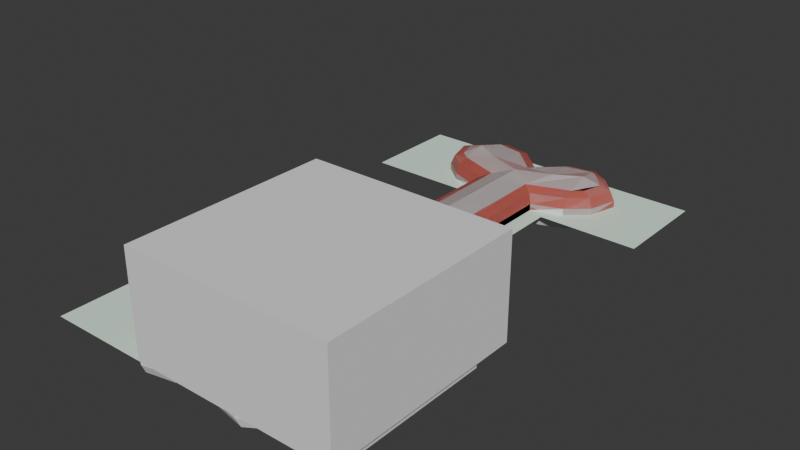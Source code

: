 # Source: Gems.blend  (saved by Blender 4.5.91; exported with 4.5.12 LTS)
import bpy
from mathutils import Matrix  # noqa: F401  (used for matrix-valued properties, if any)

bpy.ops.wm.read_factory_settings(use_empty=True)
scene = bpy.context.scene
scene.name = 'Scene'

# ---- collections
col_collection = bpy.data.collections.new('Collection'); scene.collection.children.link(col_collection)

# ---- materials (node trees are filled in below, after node groups)
mat_material = bpy.data.materials.new('Material')
mat_material.alpha_threshold = 0.0
mat_material.roughness = 0.5
mat_material.line_color = (0.0, 0.0, 0.0, 1.0)
mat_material_001 = bpy.data.materials.new('Material.001')

# ---- material node trees
mat_material.use_nodes = True; mat_material.node_tree.nodes.clear()
_N = mat_material.node_tree.nodes; _L = mat_material.node_tree.links
n0 = _N.new('ShaderNodeOutputMaterial'); n0.name = 'Material Output'; n0.location = (200, 100)
n1 = _N.new('ShaderNodeBsdfPrincipled'); n1.name = 'Principled BSDF'; n1.location = (-200, 100)
n1.inputs[0].default_value = (0.79, 1.0, 0.8574, 1.0)
n1.inputs[3].default_value = 1.45
_L.new(n1.outputs[0], n0.inputs[0])
n0.is_active_output = True
mat_material_001.use_nodes = True; mat_material_001.node_tree.nodes.clear()
_N = mat_material_001.node_tree.nodes; _L = mat_material_001.node_tree.links
n0 = _N.new('ShaderNodeBsdfPrincipled'); n0.name = 'Principled BSDF'; n0.location = (-200, 100)
n0.inputs[0].default_value = (0.8, 0.1939, 0.1577, 1.0)
n1 = _N.new('ShaderNodeOutputMaterial'); n1.name = 'Material Output'; n1.location = (200, 100)
_L.new(n0.outputs[0], n1.inputs[0])
n1.is_active_output = True

# ---- world
world_world = bpy.data.worlds.new('World'); scene.world = world_world
world_world.use_nodes = True; world_world.node_tree.nodes.clear()
_N = world_world.node_tree.nodes; _L = world_world.node_tree.links
n0 = _N.new('ShaderNodeOutputWorld'); n0.name = 'World Output'; n0.location = (200, 100)
n1 = _N.new('ShaderNodeBackground'); n1.name = 'Background'; n1.location = (-200, 100)
n1.inputs[0].default_value = (0.05088, 0.05088, 0.05088, 1.0)
_L.new(n1.outputs[0], n0.inputs[0])
n0.is_active_output = True
world_world.color = (0.05088, 0.05088, 0.05088)
world_world.sun_shadow_jitter_overblur = 0.0

# ---- meshes
me_cube = bpy.data.meshes.new('Cube')
me_cube.from_pydata([(-0.1546, 0.8454, 0.319), (-0.1546, 0.8454, -0.3205), (-0.1546, 0.1546, 0.319), (-0.1546, 0.1546, -0.3205), (-0.8454, 0.8454, 0.319), (-0.8454, 0.8454, -0.3205), (-0.8454, 0.1546, 0.319), (-0.8454, 0.1546, -0.3205), (-0.5, 1.03, -0.3205), (-0.5, -0.03023, 0.3205), (-0.5, -0.03023, -0.3205), (-0.5, 1.03, 0.3205), (-1.03, 0.5, -0.3205), (0.03023, 0.5, 0.3205), (-1.03, 0.5, 0.3205), (0.03023, 0.5, -0.3205), (-0.5, 0.5, -0.319), (-0.5, 0.5, 0.319), (0.04, 1.04, 0.0), (-1.04, -0.04, 0.0), (0.04, -0.04, 0.0), (-1.04, 1.04, 0.0), (-0.5, 1.329, 1.961e-10), (-0.5, -0.3289, 1.961e-10), (0.3289, 0.5, 1.961e-10), (-1.329, 0.5, 1.961e-10), (-0.5, -0.2791, 0.1558), (-1.008, -0.007508, 0.1692), (0.2791, 0.5, 0.1558), (0.007508, -0.007508, 0.1692), (-1.279, 0.5, 0.1558), (-1.008, 1.008, 0.1692), (-0.5, 1.279, 0.1558), (0.007508, 1.008, 0.1692), (-1.279, 0.5, -0.1558), (-1.008, -0.007508, -0.1692), (-0.5, 1.279, -0.1558), (-1.008, 1.008, -0.1692), (-0.5, -0.2791, -0.1558), (0.007508, -0.007508, -0.1692), (0.2791, 0.5, -0.1558), (0.007508, 1.008, -0.1692)], [], [(17, 14, 6), (23, 26, 27, 19), (25, 30, 31, 21), (16, 15, 3), (24, 28, 29, 20), (22, 32, 33, 18), (21, 31, 32, 22), (12, 16, 7), (20, 29, 26, 23), (13, 17, 2), (0, 17, 13), (5, 16, 12), (18, 33, 28, 24), (8, 1, 16), (19, 27, 30, 25), (11, 4, 17), (35, 19, 25, 34), (41, 18, 24, 40), (39, 20, 23, 38), (37, 21, 22, 36), (36, 22, 18, 41), (40, 24, 20, 39), (34, 25, 21, 37), (38, 23, 19, 35), (2, 17, 9), (6, 9, 17), (17, 0, 11), (17, 4, 14), (16, 5, 8), (7, 16, 10), (3, 10, 16), (16, 1, 15), (9, 6, 27, 26), (13, 2, 29, 28), (14, 4, 31, 30), (11, 0, 33, 32), (2, 9, 26, 29), (4, 11, 32, 31), (0, 13, 28, 33), (6, 14, 30, 27), (12, 7, 35, 34), (8, 5, 37, 36), (10, 3, 39, 38), (15, 1, 41, 40), (1, 8, 36, 41), (7, 10, 38, 35), (5, 12, 34, 37), (3, 15, 40, 39)])
_uv = me_cube.uv_layers.new(name='UVMap')
_uv.uv.foreach_set('vector', [0.75, 0.625, 0.8255, 0.6228, 0.8255, 0.7006, 0.5, 0.875, 0.625, 0.875, 0.625, 1.0, 0.5, 1.0, 0.5, 0.125, 0.625, 0.125, 0.625, 0.25, 0.5, 0.25, 0.25, 0.625, 0.3255, 0.6228, 0.3255, 0.7006, 0.5, 0.625, 0.625, 0.625, 0.625, 0.75, 0.5, 0.75, 0.5, 0.375, 0.625, 0.375, 0.625, 0.5, 0.5, 0.5, 0.5, 0.25, 0.625, 0.25, 0.625, 0.375, 0.5, 0.375, 0.1745, 0.6272, 0.25, 0.625, 0.1744, 0.7005, 0.5, 0.75, 0.625, 0.75, 0.625, 0.875, 0.5, 0.875, 0.6745, 0.6272, 0.75, 0.625, 0.6744, 0.7005, 0.6745, 0.5494, 0.75, 0.625, 0.6745, 0.6272, 0.1745, 0.5494, 0.25, 0.625, 0.1745, 0.6272, 0.5, 0.5, 0.625, 0.5, 0.625, 0.625, 0.5, 0.625, 0.2478, 0.5495, 0.3256, 0.5495, 0.25, 0.625, 0.5, 0.0, 0.625, 0.0, 0.625, 0.125, 0.5, 0.125, 0.7478, 0.5495, 0.8256, 0.5495, 0.75, 0.625, 0.375, 0.0, 0.5, 0.0, 0.5, 0.125, 0.375, 0.125, 0.375, 0.5, 0.5, 0.5, 0.5, 0.625, 0.375, 0.625, 0.375, 0.75, 0.5, 0.75, 0.5, 0.875, 0.375, 0.875, 0.375, 0.25, 0.5, 0.25, 0.5, 0.375, 0.375, 0.375, 0.375, 0.375, 0.5, 0.375, 0.5, 0.5, 0.375, 0.5, 0.375, 0.625, 0.5, 0.625, 0.5, 0.75, 0.375, 0.75, 0.375, 0.125, 0.5, 0.125, 0.5, 0.25, 0.375, 0.25, 0.375, 0.875, 0.5, 0.875, 0.5, 1.0, 0.375, 1.0, 0.6744, 0.7005, 0.75, 0.625, 0.7522, 0.7005, 0.8255, 0.7006, 0.7522, 0.7005, 0.75, 0.625, 0.75, 0.625, 0.6745, 0.5494, 0.7478, 0.5495, 0.75, 0.625, 0.8256, 0.5495, 0.8255, 0.6228, 0.25, 0.625, 0.1745, 0.5494, 0.2478, 0.5495, 0.1744, 0.7005, 0.25, 0.625, 0.2522, 0.7005, 0.3255, 0.7006, 0.2522, 0.7005, 0.25, 0.625, 0.25, 0.625, 0.3256, 0.5495, 0.3255, 0.6228, 0.7522, 0.7005, 0.8255, 0.7006, 0.875, 0.75, 0.75, 0.75, 0.6745, 0.6272, 0.6744, 0.7005, 0.625, 0.75, 0.625, 0.625, 0.8255, 0.6228, 0.8256, 0.5495, 0.875, 0.5, 0.875, 0.625, 0.7478, 0.5495, 0.6745, 0.5494, 0.625, 0.5, 0.75, 0.5, 0.6744, 0.7005, 0.7522, 0.7005, 0.75, 0.75, 0.625, 0.75, 0.8256, 0.5495, 0.7478, 0.5495, 0.75, 0.5, 0.875, 0.5, 0.6745, 0.5494, 0.6745, 0.6272, 0.625, 0.625, 0.625, 0.5, 0.8255, 0.7006, 0.8255, 0.6228, 0.875, 0.625, 0.875, 0.75, 0.1745, 0.6272, 0.1744, 0.7005, 0.125, 0.75, 0.125, 0.625, 0.2478, 0.5495, 0.1745, 0.5494, 0.125, 0.5, 0.25, 0.5, 0.2522, 0.7005, 0.3255, 0.7006, 0.375, 0.75, 0.25, 0.75, 0.3255, 0.6228, 0.3256, 0.5495, 0.375, 0.5, 0.375, 0.625, 0.3256, 0.5495, 0.2478, 0.5495, 0.25, 0.5, 0.375, 0.5, 0.1744, 0.7005, 0.2522, 0.7005, 0.25, 0.75, 0.125, 0.75, 0.1745, 0.5494, 0.1745, 0.6272, 0.125, 0.625, 0.125, 0.5, 0.3255, 0.7006, 0.3255, 0.6228, 0.375, 0.625, 0.375, 0.75])
me_cube.materials.append(mat_material)
me_cube.use_mirror_vertex_groups = False
me_cube.update()
me_cube_001 = bpy.data.meshes.new('Cube.001')
me_cube_001.from_pydata([(-0.1049, -0.11, -0.149), (-0.225, -0.4, -0.09), (-0.16, -0.05488, -0.149), (-0.45, -0.175, -0.09), (-0.16, -0.05488, 0.249), (-0.45, -0.175, 0.19), (-0.1049, -0.11, 0.249), (-0.225, -0.4, 0.19), (-0.16, 1.055, -0.149), (-0.45, 1.175, -0.09), (-0.1049, 1.11, -0.149), (-0.225, 1.4, -0.09), (-0.1049, 1.11, 0.249), (-0.225, 1.4, 0.19), (-0.16, 1.055, 0.249), (-0.45, 1.175, 0.19), (0.16, -0.05488, -0.149), (0.45, -0.175, -0.09), (0.1049, -0.11, -0.149), (0.225, -0.4, -0.09), (0.1049, -0.11, 0.249), (0.225, -0.4, 0.19), (0.16, -0.05488, 0.249), (0.45, -0.175, 0.19), (0.1049, 1.11, -0.149), (0.225, 1.4, -0.09), (0.16, 1.055, -0.149), (0.45, 1.175, -0.09), (0.16, 1.055, 0.249), (0.45, 1.175, 0.19), (0.1049, 1.11, 0.249), (0.225, 1.4, 0.19), (-0.36, -0.1377, -0.18), (-0.1877, -0.31, -0.18), (-0.1877, -0.31, 0.28), (-0.36, -0.1377, 0.28), (-0.36, 1.138, 0.28), (-0.1877, 1.31, 0.28), (-0.1877, 1.31, -0.18), (-0.36, 1.138, -0.18), (0.1877, 1.31, 0.28), (0.36, 1.138, 0.28), (0.36, 1.138, -0.18), (0.1877, 1.31, -0.18), (0.36, -0.1377, 0.28), (0.1877, -0.31, 0.28), (0.1877, -0.31, -0.18), (0.36, -0.1377, -0.18), (-0.26, -0.0963, -0.18), (-0.1463, -0.21, -0.18), (-0.1463, -0.21, 0.28), (-0.26, -0.0963, 0.28), (-0.26, 1.096, 0.28), (-0.1463, 1.21, 0.28), (-0.1463, 1.21, -0.18), (-0.26, 1.096, -0.18), (0.1463, 1.21, 0.28), (0.26, 1.096, 0.28), (0.26, 1.096, -0.18), (0.1463, 1.21, -0.18), (0.26, -0.0963, 0.28), (0.1463, -0.21, 0.28), (0.1463, -0.21, -0.18), (0.26, -0.0963, -0.18)], [], [(32, 33, 1, 3), (34, 35, 5, 7), (36, 37, 13, 15), (38, 39, 9, 11), (40, 41, 29, 31), (42, 43, 25, 27), (44, 45, 21, 23), (46, 47, 17, 19), (3, 9, 39, 32), (11, 25, 43, 38), (27, 17, 47, 42), (19, 1, 33, 46), (35, 36, 15, 5), (45, 34, 7, 21), (23, 29, 41, 44), (31, 13, 37, 40), (8, 10, 24, 26, 16, 18, 0, 2), (1, 7, 5, 3), (19, 21, 7, 1), (3, 5, 15, 9), (28, 30, 12, 14, 4, 6, 20, 22), (13, 11, 9, 15), (11, 13, 31, 25), (21, 19, 17, 23), (27, 29, 23, 17), (29, 27, 25, 31), (48, 49, 33, 32), (50, 51, 35, 34), (52, 53, 37, 36), (54, 55, 39, 38), (56, 57, 41, 40), (58, 59, 43, 42), (60, 61, 45, 44), (62, 63, 47, 46), (55, 48, 32, 39), (59, 54, 38, 43), (63, 58, 42, 47), (49, 62, 46, 33), (51, 52, 36, 35), (61, 50, 34, 45), (57, 60, 44, 41), (53, 56, 40, 37), (2, 0, 49, 48), (6, 4, 51, 50), (14, 12, 53, 52), (10, 8, 55, 54), (30, 28, 57, 56), (26, 24, 59, 58), (22, 20, 61, 60), (18, 16, 63, 62), (8, 2, 48, 55), (24, 10, 54, 59), (16, 26, 58, 63), (0, 18, 62, 49), (4, 14, 52, 51), (20, 6, 50, 61), (28, 22, 60, 57), (12, 30, 56, 53)])
_uv = me_cube_001.uv_layers.new(name='UVMap')
_uv.uv.foreach_set('vector', [0.1505, 0.7139, 0.1995, 0.7391, 0.1875, 0.75, 0.125, 0.7187, 0.8005, 0.7391, 0.8495, 0.7139, 0.875, 0.7187, 0.8125, 0.75, 0.8495, 0.5361, 0.8005, 0.5109, 0.8125, 0.5, 0.875, 0.5313, 0.1995, 0.5109, 0.1505, 0.5361, 0.125, 0.5312, 0.1875, 0.5, 0.6864, 0.5011, 0.6475, 0.5341, 0.5625, 0.5312, 0.6052, 0.4833, 0.3525, 0.5341, 0.3136, 0.5011, 0.3948, 0.4833, 0.4375, 0.5313, 0.6475, 0.7159, 0.6864, 0.7489, 0.6052, 0.7667, 0.5625, 0.7188, 0.3136, 0.7489, 0.3525, 0.7159, 0.4375, 0.7187, 0.3948, 0.7667, 0.125, 0.7187, 0.125, 0.5312, 0.1505, 0.5361, 0.1505, 0.7139, 0.1875, 0.5, 0.3948, 0.4833, 0.3136, 0.5011, 0.1995, 0.5109, 0.4375, 0.5313, 0.4375, 0.7187, 0.3525, 0.7159, 0.3525, 0.5341, 0.3948, 0.7667, 0.1875, 0.75, 0.1995, 0.7391, 0.3136, 0.7489, 0.8495, 0.7139, 0.8495, 0.5361, 0.875, 0.5313, 0.875, 0.7187, 0.6864, 0.7489, 0.8005, 0.7391, 0.8125, 0.75, 0.6052, 0.7667, 0.5625, 0.7188, 0.5625, 0.5312, 0.6475, 0.5341, 0.6475, 0.7159, 0.6052, 0.4833, 0.8125, 0.5, 0.8005, 0.5109, 0.6864, 0.5011, 0.2078, 0.5463, 0.2239, 0.5378, 0.2844, 0.5356, 0.299, 0.5441, 0.299, 0.7059, 0.2844, 0.7144, 0.2239, 0.7122, 0.2078, 0.7037, 0.4375, 0.0, 0.5625, 0.0, 0.5625, 0.03125, 0.4375, 0.03125, 0.3948, 0.7667, 0.6052, 0.7667, 0.5625, 0.9375, 0.4375, 0.9375, 0.4375, 0.03125, 0.5625, 0.03125, 0.5625, 0.2188, 0.4375, 0.2188, 0.701, 0.5441, 0.7156, 0.5356, 0.7761, 0.5378, 0.7922, 0.5463, 0.7922, 0.7037, 0.7761, 0.7122, 0.7156, 0.7144, 0.701, 0.7059, 0.5625, 0.3125, 0.4375, 0.3125, 0.4375, 0.2188, 0.5625, 0.2188, 0.4375, 0.3125, 0.5625, 0.3125, 0.6052, 0.4833, 0.3948, 0.4833, 0.6052, 0.7667, 0.3948, 0.7667, 0.4375, 0.7187, 0.5625, 0.7188, 0.4375, 0.5313, 0.5625, 0.5312, 0.5625, 0.7188, 0.4375, 0.7187, 0.5625, 0.5312, 0.4375, 0.5313, 0.3948, 0.4833, 0.6052, 0.4833, 0.1791, 0.7088, 0.212, 0.726, 0.1995, 0.7391, 0.1505, 0.7139, 0.788, 0.726, 0.8209, 0.7088, 0.8495, 0.7139, 0.8005, 0.7391, 0.8209, 0.5412, 0.788, 0.524, 0.8005, 0.5109, 0.8495, 0.5361, 0.212, 0.524, 0.1791, 0.5412, 0.1505, 0.5361, 0.1995, 0.5109, 0.7018, 0.5192, 0.6737, 0.5386, 0.6475, 0.5341, 0.6864, 0.5011, 0.3263, 0.5386, 0.2982, 0.5192, 0.3136, 0.5011, 0.3525, 0.5341, 0.6737, 0.7114, 0.7018, 0.7308, 0.6864, 0.7489, 0.6475, 0.7159, 0.2982, 0.7308, 0.3263, 0.7114, 0.3525, 0.7159, 0.3136, 0.7489, 0.1791, 0.5412, 0.1791, 0.7088, 0.1505, 0.7139, 0.1505, 0.5361, 0.2982, 0.5192, 0.212, 0.524, 0.1995, 0.5109, 0.3136, 0.5011, 0.3263, 0.7114, 0.3263, 0.5386, 0.3525, 0.5341, 0.3525, 0.7159, 0.212, 0.726, 0.2982, 0.7308, 0.3136, 0.7489, 0.1995, 0.7391, 0.8209, 0.7088, 0.8209, 0.5412, 0.8495, 0.5361, 0.8495, 0.7139, 0.7018, 0.7308, 0.788, 0.726, 0.8005, 0.7391, 0.6864, 0.7489, 0.6737, 0.5386, 0.6737, 0.7114, 0.6475, 0.7159, 0.6475, 0.5341, 0.788, 0.524, 0.7018, 0.5192, 0.6864, 0.5011, 0.8005, 0.5109, 0.2078, 0.7037, 0.2239, 0.7122, 0.212, 0.726, 0.1791, 0.7088, 0.7761, 0.7122, 0.7922, 0.7037, 0.8209, 0.7088, 0.788, 0.726, 0.7922, 0.5463, 0.7761, 0.5378, 0.788, 0.524, 0.8209, 0.5412, 0.2239, 0.5378, 0.2078, 0.5463, 0.1791, 0.5412, 0.212, 0.524, 0.7156, 0.5356, 0.701, 0.5441, 0.6737, 0.5386, 0.7018, 0.5192, 0.299, 0.5441, 0.2844, 0.5356, 0.2982, 0.5192, 0.3263, 0.5386, 0.701, 0.7059, 0.7156, 0.7144, 0.7018, 0.7308, 0.6737, 0.7114, 0.2844, 0.7144, 0.299, 0.7059, 0.3263, 0.7114, 0.2982, 0.7308, 0.2078, 0.5463, 0.2078, 0.7037, 0.1791, 0.7088, 0.1791, 0.5412, 0.2844, 0.5356, 0.2239, 0.5378, 0.212, 0.524, 0.2982, 0.5192, 0.299, 0.7059, 0.299, 0.5441, 0.3263, 0.5386, 0.3263, 0.7114, 0.2239, 0.7122, 0.2844, 0.7144, 0.2982, 0.7308, 0.212, 0.726, 0.7922, 0.7037, 0.7922, 0.5463, 0.8209, 0.5412, 0.8209, 0.7088, 0.7156, 0.7144, 0.7761, 0.7122, 0.788, 0.726, 0.7018, 0.7308, 0.701, 0.5441, 0.701, 0.7059, 0.6737, 0.7114, 0.6737, 0.5386, 0.7761, 0.5378, 0.7156, 0.5356, 0.7018, 0.5192, 0.788, 0.524])
me_cube_001.update()
me_cube_002 = bpy.data.meshes.new('Cube.002')
me_cube_002.from_pydata([(-1.5, -0.5, 0.0), (-0.1546, 0.8454, 0.319), (-1.5, 1.5, 0.0), (-0.1546, 0.1546, 0.319), (0.5, -0.5, 0.0), (-0.8454, 0.8454, 0.319), (0.5, 1.5, 0.0), (-0.8454, 0.1546, 0.319), (-0.5, -0.03023, 0.3205), (-0.5, 1.03, 0.3205), (0.03023, 0.5, 0.3205), (-1.03, 0.5, 0.3205), (-0.5, 0.5, 0.319), (0.04, 1.04, 0.0), (-1.04, -0.04, 0.0), (0.04, -0.04, 0.0), (-1.04, 1.04, 0.0), (-0.5, 1.329, 1.961e-10), (-0.5, -0.3289, 1.961e-10), (0.3289, 0.5, 1.961e-10), (-1.329, 0.5, 1.961e-10), (-0.5, -0.2791, 0.1558), (-1.008, -0.007508, 0.1692), (0.2791, 0.5, 0.1558), (0.007508, -0.007508, 0.1692), (-1.279, 0.5, 0.1558), (-1.008, 1.008, 0.1692), (-0.5, 1.279, 0.1558), (0.007508, 1.008, 0.1692), (-0.5, 1.329, 0.0), (0.3289, 0.5, 0.0), (-1.329, 0.5, 0.0), (-0.5, -0.3289, 0.0)], [], [(14, 0, 2, 6, 4, 15, 30, 13, 29, 16, 31), (15, 4, 0, 14, 32), (12, 7, 11), (22, 21, 18, 14), (25, 20, 16, 26), (24, 23, 19, 15), (27, 17, 13, 28), (26, 16, 17, 27), (24, 15, 18, 21), (10, 3, 12), (1, 10, 12), (28, 13, 19, 23), (22, 14, 20, 25), (9, 12, 5), (31, 20, 14), (30, 19, 13), (32, 18, 15), (29, 17, 16), (13, 17, 29), (30, 15, 19), (16, 20, 31), (32, 14, 18), (3, 8, 12), (7, 12, 8), (12, 9, 1), (12, 11, 5), (8, 21, 22, 7), (10, 23, 24, 3), (11, 25, 26, 5), (9, 27, 28, 1), (3, 24, 21, 8), (5, 26, 27, 9), (1, 28, 23, 10), (7, 22, 25, 11)])
me_cube_002.polygons.foreach_set('material_index', [0, 0, 1, 1, 1, 1, 1, 1, 1, 1, 1, 1, 1, 1, 0, 0, 0, 0, 0, 0, 0, 0, 1, 1, 1, 1, 1, 1, 1, 1, 1, 1, 1, 1])
_uv = me_cube_002.uv_layers.new(name='UVMap')
_uv.uv.foreach_set('vector', [0.1825, 0.6925, 0.125, 0.75, 0.125, 0.5, 0.375, 0.5, 0.375, 0.75, 0.3175, 0.6925, 0.3536, 0.625, 0.3175, 0.5575, 0.25, 0.5214, 0.1825, 0.5575, 0.1464, 0.625, 0.3175, 0.6925, 0.375, 0.75, 0.125, 0.75, 0.1825, 0.6925, 0.25, 0.7286, 0.75, 0.625, 0.8255, 0.7006, 0.8255, 0.6228, 0.625, 1.0, 0.625, 0.875, 0.5, 0.875, 0.5, 1.0, 0.625, 0.125, 0.5, 0.125, 0.5, 0.25, 0.625, 0.25, 0.625, 0.75, 0.625, 0.625, 0.5, 0.625, 0.5, 0.75, 0.625, 0.375, 0.5, 0.375, 0.5, 0.5, 0.625, 0.5, 0.625, 0.25, 0.5, 0.25, 0.5, 0.375, 0.625, 0.375, 0.625, 0.75, 0.5, 0.75, 0.5, 0.875, 0.625, 0.875, 0.6745, 0.6272, 0.6744, 0.7005, 0.75, 0.625, 0.6745, 0.5494, 0.6745, 0.6272, 0.75, 0.625, 0.625, 0.5, 0.5, 0.5, 0.5, 0.625, 0.625, 0.625, 0.625, 0.0, 0.5, 0.0, 0.5, 0.125, 0.625, 0.125, 0.7478, 0.5495, 0.75, 0.625, 0.8256, 0.5495, 0.5, 0.125, 0.5, 0.125, 0.5, 0.0, 0.5, 0.625, 0.5, 0.625, 0.5, 0.5, 0.5, 0.875, 0.5, 0.875, 0.5, 0.75, 0.5, 0.375, 0.5, 0.375, 0.5, 0.25, 0.5, 0.5, 0.5, 0.375, 0.5, 0.375, 0.5, 0.625, 0.5, 0.75, 0.5, 0.625, 0.5, 0.25, 0.5, 0.125, 0.5, 0.125, 0.5, 0.875, 0.5, 1.0, 0.5, 0.875, 0.6744, 0.7005, 0.7522, 0.7005, 0.75, 0.625, 0.8255, 0.7006, 0.75, 0.625, 0.7522, 0.7005, 0.75, 0.625, 0.7478, 0.5495, 0.6745, 0.5494, 0.75, 0.625, 0.8255, 0.6228, 0.8256, 0.5495, 0.7522, 0.7005, 0.75, 0.75, 0.875, 0.75, 0.8255, 0.7006, 0.6745, 0.6272, 0.625, 0.625, 0.625, 0.75, 0.6744, 0.7005, 0.8255, 0.6228, 0.875, 0.625, 0.875, 0.5, 0.8256, 0.5495, 0.7478, 0.5495, 0.75, 0.5, 0.625, 0.5, 0.6745, 0.5494, 0.6744, 0.7005, 0.625, 0.75, 0.75, 0.75, 0.7522, 0.7005, 0.8256, 0.5495, 0.875, 0.5, 0.75, 0.5, 0.7478, 0.5495, 0.6745, 0.5494, 0.625, 0.5, 0.625, 0.625, 0.6745, 0.6272, 0.8255, 0.7006, 0.875, 0.75, 0.875, 0.625, 0.8255, 0.6228])
me_cube_002.materials.append(mat_material)
me_cube_002.materials.append(mat_material_001)
me_cube_002.update()
me_cube_003 = bpy.data.meshes.new('Cube.003')
me_cube_003.from_pydata([(-1.5, -0.5, 0.0), (-1.5, -0.5, 1.0), (-1.5, 1.5, 0.0), (-1.5, 1.5, 1.0), (0.5, -0.5, 0.0), (0.5, -0.5, 1.0), (0.5, 1.5, 0.0), (0.5, 1.5, 1.0)], [], [(0, 1, 3, 2), (2, 3, 7, 6), (6, 7, 5, 4), (4, 5, 1, 0), (2, 6, 4, 0), (7, 3, 1, 5)])
_uv = me_cube_003.uv_layers.new(name='UVMap')
_uv.uv.foreach_set('vector', [0.375, 0.0, 0.625, 0.0, 0.625, 0.25, 0.375, 0.25, 0.375, 0.25, 0.625, 0.25, 0.625, 0.5, 0.375, 0.5, 0.375, 0.5, 0.625, 0.5, 0.625, 0.75, 0.375, 0.75, 0.375, 0.75, 0.625, 0.75, 0.625, 1.0, 0.375, 1.0, 0.125, 0.5, 0.375, 0.5, 0.375, 0.75, 0.125, 0.75, 0.625, 0.5, 0.875, 0.5, 0.875, 0.75, 0.625, 0.75])
me_cube_003.update()
me_cube_004 = bpy.data.meshes.new('Cube.004')
me_cube_004.from_pydata([(-0.5, -0.5, 0.0), (-0.5, 0.5, 0.0), (0.5, -0.5, 0.0), (0.5, 0.5, 0.0)], [], [(1, 3, 2, 0)])
_uv = me_cube_004.uv_layers.new(name='UVMap')
_uv.uv.foreach_set('vector', [0.125, 0.5, 0.375, 0.5, 0.375, 0.75, 0.125, 0.75])
me_cube_004.update()
me_cube_005 = bpy.data.meshes.new('Cube.005')
me_cube_005.from_pydata([(-0.5, -0.5, 0.0), (-0.5, 1.5, 0.0), (0.5, -0.5, 0.0), (-0.16, -0.05488, 0.249), (-0.45, -0.175, 0.19), (0.5, 1.5, 0.0), (-0.1049, -0.11, 0.249), (-0.225, -0.4, 0.19), (-0.1049, 1.11, 0.249), (-0.225, 1.4, 0.19), (-0.16, 1.055, 0.249), (-0.45, 1.175, 0.19), (0.1049, -0.11, 0.249), (0.225, -0.4, 0.19), (0.16, -0.05488, 0.249), (0.45, -0.175, 0.19), (0.16, 1.055, 0.249), (0.45, 1.175, 0.19), (0.1049, 1.11, 0.249), (0.225, 1.4, 0.19), (-0.1877, -0.31, 0.28), (-0.36, -0.1377, 0.28), (-0.36, 1.138, 0.28), (-0.1877, 1.31, 0.28), (0.1877, 1.31, 0.28), (0.36, 1.138, 0.28), (0.36, -0.1377, 0.28), (0.1877, -0.31, 0.28), (-0.1463, -0.21, 0.28), (-0.26, -0.0963, 0.28), (-0.26, 1.096, 0.28), (-0.1463, 1.21, 0.28), (0.1463, 1.21, 0.28), (0.26, 1.096, 0.28), (0.26, -0.0963, 0.28), (0.1463, -0.21, 0.28), (-0.225, 1.4, 0.0), (0.225, 1.4, 0.0), (0.2973, 1.328, 0.0), (0.45, 1.175, 0.0), (0.45, -0.175, 0.0), (-0.45, 1.175, 0.0), (-0.45, -0.175, 0.0), (0.225, -0.4, 0.0), (-0.2973, -0.3277, 0.0), (-0.225, -0.4, 0.0)], [], [(39, 38, 5, 2, 0, 44, 45, 43, 40), (42, 44, 0, 1, 5, 38, 37, 36, 41), (20, 7, 4, 21), (22, 11, 9, 23), (24, 19, 17, 25), (26, 15, 13, 27), (21, 4, 11, 22), (27, 13, 7, 20), (15, 26, 25, 17), (19, 24, 23, 9), (42, 4, 7, 45, 44), (45, 7, 13, 43), (41, 11, 4, 42), (6, 3, 10, 8, 18, 16, 14, 12), (36, 9, 11, 41), (37, 19, 9, 36), (13, 15, 40, 43), (40, 15, 17, 39), (38, 39, 17, 19, 37), (28, 20, 21, 29), (30, 22, 23, 31), (32, 24, 25, 33), (34, 26, 27, 35), (29, 21, 22, 30), (35, 27, 20, 28), (33, 25, 26, 34), (31, 23, 24, 32), (6, 28, 29, 3), (10, 30, 31, 8), (18, 32, 33, 16), (14, 34, 35, 12), (3, 29, 30, 10), (12, 35, 28, 6), (16, 33, 34, 14), (8, 31, 32, 18)])
me_cube_005.polygons.foreach_set('material_index', [0, 0, 1, 1, 1, 1, 1, 1, 1, 1, 1, 1, 1, 1, 1, 1, 1, 1, 1, 1, 1, 1, 1, 1, 1, 1, 1, 1, 1, 1, 1, 1, 1, 1, 1])
_uv = me_cube_005.uv_layers.new(name='UVMap')
_uv.uv.foreach_set('vector', [0.3625, 0.5406, 0.3243, 0.5215, 0.375, 0.5, 0.375, 0.75, 0.125, 0.75, 0.1757, 0.7285, 0.1937, 0.7375, 0.3063, 0.7375, 0.3625, 0.7094, 0.1375, 0.7094, 0.1757, 0.7285, 0.125, 0.75, 0.125, 0.5, 0.375, 0.5, 0.3243, 0.5215, 0.3063, 0.5125, 0.1937, 0.5125, 0.1375, 0.5406, 0.8005, 0.7391, 0.8125, 0.75, 0.875, 0.7187, 0.8495, 0.7139, 0.8495, 0.5361, 0.875, 0.5313, 0.8125, 0.5, 0.8005, 0.5109, 0.6864, 0.5011, 0.6052, 0.4833, 0.5625, 0.5312, 0.6475, 0.5341, 0.6475, 0.7159, 0.5625, 0.7188, 0.6052, 0.7667, 0.6864, 0.7489, 0.8495, 0.7139, 0.875, 0.7187, 0.875, 0.5313, 0.8495, 0.5361, 0.6864, 0.7489, 0.6052, 0.7667, 0.8125, 0.75, 0.8005, 0.7391, 0.5625, 0.7188, 0.6475, 0.7159, 0.6475, 0.5341, 0.5625, 0.5312, 0.6052, 0.4833, 0.6864, 0.5011, 0.8005, 0.5109, 0.8125, 0.5, 0.4777, 0.03125, 0.5625, 0.03125, 0.5625, 0.0, 0.4777, 0.0, 0.4777, 0.01004, 0.4777, 0.9375, 0.5625, 0.9375, 0.6052, 0.7667, 0.4624, 0.7667, 0.4777, 0.2188, 0.5625, 0.2188, 0.5625, 0.03125, 0.4777, 0.03125, 0.7761, 0.7122, 0.7922, 0.7037, 0.7922, 0.5463, 0.7761, 0.5378, 0.7156, 0.5356, 0.701, 0.5441, 0.701, 0.7059, 0.7156, 0.7144, 0.4777, 0.3125, 0.5625, 0.3125, 0.5625, 0.2188, 0.4777, 0.2188, 0.4624, 0.4833, 0.6052, 0.4833, 0.5625, 0.3125, 0.4777, 0.3125, 0.6052, 0.7667, 0.5625, 0.7188, 0.4777, 0.7187, 0.4624, 0.7667, 0.4777, 0.7187, 0.5625, 0.7188, 0.5625, 0.5312, 0.4777, 0.5312, 0.4668, 0.4987, 0.4777, 0.5312, 0.5625, 0.5312, 0.6052, 0.4833, 0.4624, 0.4833, 0.788, 0.726, 0.8005, 0.7391, 0.8495, 0.7139, 0.8209, 0.7088, 0.8209, 0.5412, 0.8495, 0.5361, 0.8005, 0.5109, 0.788, 0.524, 0.7018, 0.5192, 0.6864, 0.5011, 0.6475, 0.5341, 0.6737, 0.5386, 0.6737, 0.7114, 0.6475, 0.7159, 0.6864, 0.7489, 0.7018, 0.7308, 0.8209, 0.7088, 0.8495, 0.7139, 0.8495, 0.5361, 0.8209, 0.5412, 0.7018, 0.7308, 0.6864, 0.7489, 0.8005, 0.7391, 0.788, 0.726, 0.6737, 0.5386, 0.6475, 0.5341, 0.6475, 0.7159, 0.6737, 0.7114, 0.788, 0.524, 0.8005, 0.5109, 0.6864, 0.5011, 0.7018, 0.5192, 0.7761, 0.7122, 0.788, 0.726, 0.8209, 0.7088, 0.7922, 0.7037, 0.7922, 0.5463, 0.8209, 0.5412, 0.788, 0.524, 0.7761, 0.5378, 0.7156, 0.5356, 0.7018, 0.5192, 0.6737, 0.5386, 0.701, 0.5441, 0.701, 0.7059, 0.6737, 0.7114, 0.7018, 0.7308, 0.7156, 0.7144, 0.7922, 0.7037, 0.8209, 0.7088, 0.8209, 0.5412, 0.7922, 0.5463, 0.7156, 0.7144, 0.7018, 0.7308, 0.788, 0.726, 0.7761, 0.7122, 0.701, 0.5441, 0.6737, 0.5386, 0.6737, 0.7114, 0.701, 0.7059, 0.7761, 0.5378, 0.788, 0.524, 0.7018, 0.5192, 0.7156, 0.5356])
me_cube_005.materials.append(mat_material)
me_cube_005.materials.append(mat_material_001)
me_cube_005.update()
me_cube_006 = bpy.data.meshes.new('Cube.006')
me_cube_006.from_pydata([(-1.0, 3.439, 0.2615), (-1.0, 0.5613, 0.2615), (-1.351, 0.09664, 0.2615), (-0.6488, 0.09664, 0.2615), (-1.0, 0.2278, 0.2615), (-0.6488, 3.903, 0.2615), (-1.351, 3.903, 0.2615), (-1.0, 3.772, 0.2615), (-0.3901, -0.05039, 0.2615), (-1.61, -0.05039, 0.2615), (-1.61, 4.05, 0.2615), (-0.3901, 4.05, 0.2615), (-1.0, 3.439, -0.26), (-1.0, 0.5613, -0.26), (-1.351, 0.09664, -0.26), (-0.6488, 0.09664, -0.26), (-1.0, 0.2278, -0.26), (-0.6488, 3.903, -0.26), (-1.351, 3.903, -0.26), (-1.0, 3.772, -0.26), (-0.3901, -0.05039, -0.26), (-1.61, -0.05039, -0.26), (-1.61, 4.05, -0.26), (-0.3901, 4.05, -0.26), (-1.338, 0.4446, 0.0659), (-1.203, 0.3404, 0.2), (-1.298, 0.4141, 0.1607), (-1.203, 3.66, 0.2), (-1.338, 3.555, 0.0659), (-1.298, 3.586, 0.1607), (-0.7966, 0.3404, 0.2), (-0.6625, 0.4446, 0.0659), (-0.7018, 0.4141, 0.1607), (-0.6625, 3.555, 0.0659), (-0.7966, 3.66, 0.2), (-0.7018, 3.586, 0.1607), (-1.245, 4.411, 0.0659), (-1.276, 4.261, 0.2), (-1.254, 4.367, 0.1607), (-0.724, 4.261, 0.2), (-0.7555, 4.411, 0.0659), (-0.7462, 4.367, 0.1607), (-1.276, -0.2612, 0.2), (-1.245, -0.4109, 0.0659), (-1.254, -0.3671, 0.1607), (-0.7555, -0.4109, 0.0659), (-0.724, -0.2612, 0.2), (-0.7462, -0.3671, 0.1607), (-0.2796, 0.1046, 0.2), (-0.1583, 0.162, 0.0659), (-0.1938, 0.1452, 0.1607), (-0.3888, -0.2805, 0.2), (-0.2473, -0.3253, 0.0659), (-0.2887, -0.3122, 0.1607), (-1.72, 0.1046, 0.2), (-1.842, 0.162, 0.0659), (-1.806, 0.1452, 0.1607), (-1.611, -0.2805, 0.2), (-1.753, -0.3253, 0.0659), (-1.711, -0.3122, 0.1607), (-1.72, 3.895, 0.2), (-1.842, 3.838, 0.0659), (-1.806, 3.855, 0.1607), (-1.611, 4.28, 0.2), (-1.753, 4.325, 0.0659), (-1.711, 4.312, 0.1607), (-0.2796, 3.895, 0.2), (-0.1583, 3.838, 0.0659), (-0.1938, 3.855, 0.1607), (-0.3888, 4.28, 0.2), (-0.2473, 4.325, 0.0659), (-0.2887, 4.312, 0.1607), (-1.0, 3.998, 0.2), (-1.0, 4.178, 0.0659), (-1.0, 4.125, 0.1607), (-1.0, 0.002019, 0.2), (-1.0, -0.178, 0.0659), (-1.0, -0.1252, 0.1607), (-0.07369, -0.129, 0.0659), (-0.2223, -0.0921, 0.2), (-0.1172, -0.1182, 0.1607), (-1.926, -0.129, 0.0659), (-1.778, -0.0921, 0.2), (-1.883, -0.1182, 0.1607), (-1.926, 4.129, 0.0659), (-1.778, 4.092, 0.2), (-1.883, 4.118, 0.1607), (-0.07369, 4.129, 0.0659), (-0.2223, 4.092, 0.2), (-0.1172, 4.118, 0.1607), (-0.4739, -0.466, 0.0659), (-0.4436, -0.3155, 0.2), (-0.465, -0.4219, 0.1607), (-0.3589, 0.3326, 0.0659), (-0.3711, 0.1831, 0.2), (-0.3625, 0.2889, 0.1607), (-1.641, 0.3326, 0.0659), (-1.629, 0.1831, 0.2), (-1.638, 0.2889, 0.1607), (-1.526, -0.466, 0.0659), (-1.556, -0.3155, 0.2), (-1.535, -0.4219, 0.1607), (-1.526, 4.466, 0.0659), (-1.556, 4.315, 0.2), (-1.535, 4.422, 0.1607), (-1.641, 3.667, 0.0659), (-1.629, 3.817, 0.2), (-1.638, 3.711, 0.1607), (-0.3589, 3.667, 0.0659), (-0.3711, 3.817, 0.2), (-0.3625, 3.711, 0.1607), (-0.4739, 4.466, 0.0659), (-0.4436, 4.315, 0.2), (-0.465, 4.422, 0.1607), (-1.203, 0.3404, -0.2), (-1.338, 0.4446, -0.0659), (-1.298, 0.4141, -0.1607), (-1.338, 3.555, -0.0659), (-1.203, 3.66, -0.2), (-1.298, 3.586, -0.1607), (-0.6625, 0.4446, -0.0659), (-0.7966, 0.3404, -0.2), (-0.7018, 0.4141, -0.1607), (-0.7966, 3.66, -0.2), (-0.6625, 3.555, -0.0659), (-0.7018, 3.586, -0.1607), (-1.276, 4.261, -0.2), (-1.245, 4.411, -0.0659), (-1.254, 4.367, -0.1607), (-0.7555, 4.411, -0.0659), (-0.724, 4.261, -0.2), (-0.7462, 4.367, -0.1607), (-1.245, -0.4109, -0.0659), (-1.276, -0.2612, -0.2), (-1.254, -0.3671, -0.1607), (-0.724, -0.2612, -0.2), (-0.7555, -0.4109, -0.0659), (-0.7462, -0.3671, -0.1607), (-0.1583, 0.162, -0.0659), (-0.2796, 0.1046, -0.2), (-0.1938, 0.1452, -0.1607), (-0.2473, -0.3253, -0.0659), (-0.3888, -0.2805, -0.2), (-0.2887, -0.3122, -0.1607), (-1.842, 0.162, -0.0659), (-1.72, 0.1046, -0.2), (-1.806, 0.1452, -0.1607), (-1.753, -0.3253, -0.0659), (-1.611, -0.2805, -0.2), (-1.711, -0.3122, -0.1607), (-1.842, 3.838, -0.0659), (-1.72, 3.895, -0.2), (-1.806, 3.855, -0.1607), (-1.753, 4.325, -0.0659), (-1.611, 4.28, -0.2), (-1.711, 4.312, -0.1607), (-0.1583, 3.838, -0.0659), (-0.2796, 3.895, -0.2), (-0.1938, 3.855, -0.1607), (-0.2473, 4.325, -0.0659), (-0.3888, 4.28, -0.2), (-0.2887, 4.312, -0.1607), (-1.0, 4.178, -0.0659), (-1.0, 3.998, -0.2), (-1.0, 4.125, -0.1607), (-1.0, -0.178, -0.0659), (-1.0, 0.002019, -0.2), (-1.0, -0.1252, -0.1607), (-0.2223, -0.0921, -0.2), (-0.07369, -0.129, -0.0659), (-0.1172, -0.1182, -0.1607), (-1.778, -0.0921, -0.2), (-1.926, -0.129, -0.0659), (-1.883, -0.1182, -0.1607), (-1.778, 4.092, -0.2), (-1.926, 4.129, -0.0659), (-1.883, 4.118, -0.1607), (-0.2223, 4.092, -0.2), (-0.07369, 4.129, -0.0659), (-0.1172, 4.118, -0.1607), (-0.4436, -0.3155, -0.2), (-0.4739, -0.466, -0.0659), (-0.465, -0.4219, -0.1607), (-0.3711, 0.1831, -0.2), (-0.3589, 0.3326, -0.0659), (-0.3625, 0.2889, -0.1607), (-1.629, 0.1831, -0.2), (-1.641, 0.3326, -0.0659), (-1.638, 0.2889, -0.1607), (-1.556, -0.3155, -0.2), (-1.526, -0.466, -0.0659), (-1.535, -0.4219, -0.1607), (-1.556, 4.315, -0.2), (-1.526, 4.466, -0.0659), (-1.535, 4.422, -0.1607), (-1.629, 3.817, -0.2), (-1.641, 3.667, -0.0659), (-1.638, 3.711, -0.1607), (-0.3711, 3.817, -0.2), (-0.3589, 3.667, -0.0659), (-0.3625, 3.711, -0.1607), (-0.4436, 4.315, -0.2), (-0.4739, 4.466, -0.0659), (-0.465, 4.422, -0.1607)], [], [(28, 24, 26, 29), (29, 26, 25, 27), (31, 33, 35, 32), (32, 35, 34, 30), (73, 36, 38, 74), (74, 38, 37, 72), (76, 45, 47, 77), (77, 47, 46, 75), (79, 51, 53, 80), (80, 53, 52, 78), (91, 46, 47, 92), (92, 47, 45, 90), (94, 48, 50, 95), (95, 50, 49, 93), (82, 54, 56, 83), (83, 56, 55, 81), (97, 25, 26, 98), (98, 26, 24, 96), (100, 57, 59, 101), (101, 59, 58, 99), (85, 63, 65, 86), (86, 65, 64, 84), (103, 37, 38, 104), (104, 38, 36, 102), (106, 60, 62, 107), (107, 62, 61, 105), (88, 66, 68, 89), (89, 68, 67, 87), (109, 34, 35, 110), (110, 35, 33, 108), (112, 69, 71, 113), (113, 71, 70, 111), (40, 73, 74, 41), (41, 74, 72, 39), (43, 76, 77, 44), (44, 77, 75, 42), (48, 79, 80, 50), (50, 80, 78, 49), (57, 82, 83, 59), (59, 83, 81, 58), (60, 85, 86, 62), (62, 86, 84, 61), (69, 88, 89, 71), (71, 89, 87, 70), (51, 91, 92, 53), (53, 92, 90, 52), (30, 94, 95, 32), (32, 95, 93, 31), (54, 97, 98, 56), (56, 98, 96, 55), (42, 100, 101, 44), (44, 101, 99, 43), (63, 103, 104, 65), (65, 104, 102, 64), (27, 106, 107, 29), (29, 107, 105, 28), (66, 109, 110, 68), (68, 110, 108, 67), (39, 112, 113, 41), (41, 113, 111, 40), (118, 114, 116, 119), (119, 116, 115, 117), (121, 123, 125, 122), (122, 125, 124, 120), (163, 126, 128, 164), (164, 128, 127, 162), (166, 135, 137, 167), (167, 137, 136, 165), (169, 141, 143, 170), (170, 143, 142, 168), (181, 136, 137, 182), (182, 137, 135, 180), (184, 138, 140, 185), (185, 140, 139, 183), (172, 144, 146, 173), (173, 146, 145, 171), (187, 115, 116, 188), (188, 116, 114, 186), (190, 147, 149, 191), (191, 149, 148, 189), (175, 153, 155, 176), (176, 155, 154, 174), (193, 127, 128, 194), (194, 128, 126, 192), (196, 150, 152, 197), (197, 152, 151, 195), (178, 156, 158, 179), (179, 158, 157, 177), (199, 124, 125, 200), (200, 125, 123, 198), (202, 159, 161, 203), (203, 161, 160, 201), (130, 163, 164, 131), (131, 164, 162, 129), (133, 166, 167, 134), (134, 167, 165, 132), (138, 169, 170, 140), (140, 170, 168, 139), (147, 172, 173, 149), (149, 173, 171, 148), (150, 175, 176, 152), (152, 176, 174, 151), (159, 178, 179, 161), (161, 179, 177, 160), (141, 181, 182, 143), (143, 182, 180, 142), (120, 184, 185, 122), (122, 185, 183, 121), (144, 187, 188, 146), (146, 188, 186, 145), (132, 190, 191, 134), (134, 191, 189, 133), (153, 193, 194, 155), (155, 194, 192, 154), (117, 196, 197, 119), (119, 197, 195, 118), (156, 199, 200, 158), (158, 200, 198, 157), (129, 202, 203, 131), (131, 203, 201, 130), (24, 28, 117, 115), (25, 2, 4), (25, 97, 9, 2), (27, 25, 1, 0), (96, 24, 115, 187), (0, 7, 27), (6, 10, 106, 27), (28, 105, 196, 117), (33, 31, 120, 124), (0, 1, 30, 34), (1, 4, 30), (3, 8, 94, 30), (31, 93, 184, 120), (34, 5, 7), (34, 109, 11, 5), (108, 33, 124, 199), (36, 73, 162, 127), (7, 72, 6), (37, 103, 10, 6), (102, 36, 127, 193), (73, 40, 129, 162), (5, 39, 72), (5, 11, 112, 39), (40, 111, 202, 129), (76, 43, 132, 165), (2, 42, 75), (2, 9, 100, 42), (43, 99, 190, 132), (45, 76, 165, 136), (4, 75, 3), (46, 91, 8, 3), (90, 45, 136, 181), (93, 49, 138, 184), (8, 79, 48, 94), (49, 78, 169, 138), (78, 52, 141, 169), (91, 51, 79, 8), (52, 90, 181, 141), (81, 55, 144, 172), (97, 54, 82, 9), (55, 96, 187, 144), (99, 58, 147, 190), (9, 82, 57, 100), (58, 81, 172, 147), (105, 61, 150, 196), (10, 85, 60, 106), (61, 84, 175, 150), (84, 64, 153, 175), (103, 63, 85, 10), (64, 102, 193, 153), (87, 67, 156, 178), (109, 66, 88, 11), (67, 108, 199, 156), (111, 70, 159, 202), (11, 88, 69, 112), (70, 87, 178, 159), (118, 12, 13, 114), (114, 14, 21, 186), (114, 16, 14), (12, 118, 19), (18, 118, 195, 22), (12, 123, 121, 13), (13, 121, 16), (15, 121, 183, 20), (123, 17, 23, 198), (123, 19, 17), (19, 18, 163), (126, 18, 22, 192), (17, 19, 163), (17, 130, 201, 23), (14, 16, 166), (14, 133, 189, 21), (16, 15, 166), (135, 15, 20, 180), (20, 183, 139, 168), (180, 20, 168, 142), (186, 21, 171, 145), (21, 189, 148, 171), (22, 195, 151, 174), (192, 22, 174, 154), (198, 23, 177, 157), (23, 201, 160, 177), (19, 123, 12), (19, 118, 18), (163, 130, 17), (163, 18, 126), (4, 1, 25), (3, 75, 46), (30, 4, 3), (72, 7, 5), (16, 114, 13), (7, 0, 34), (27, 7, 6), (166, 133, 14), (75, 4, 2), (16, 121, 15), (6, 72, 37), (166, 15, 135)])
_uv = me_cube_006.uv_layers.new(name='UVMap')
_uv.uv.foreach_set('vector', [0.125, 0.5, 0.125, 0.75, 0.125, 0.75, 0.125, 0.5, 0.125, 0.5, 0.125, 0.75, 0.1697, 0.7605, 0.1697, 0.4895, 0.375, 0.75, 0.375, 0.5, 0.375, 0.5, 0.375, 0.75, 0.375, 0.75, 0.375, 0.5, 0.3303, 0.4895, 0.3303, 0.7605, 0.25, 0.5, 0.125, 0.5, 0.1296, 0.5, 0.25, 0.5, 0.25, 0.5, 0.1296, 0.5, 0.125, 0.5, 0.25, 0.5, 0.25, 0.75, 0.375, 0.75, 0.3704, 0.75, 0.25, 0.75, 0.25, 0.75, 0.3704, 0.75, 0.375, 0.75, 0.25, 0.75, 0.375, 0.75, 0.375, 0.75, 0.375, 0.75, 0.375, 0.75, 0.375, 0.75, 0.375, 0.75, 0.375, 0.75, 0.375, 0.75, 0.375, 0.75, 0.375, 0.75, 0.3704, 0.75, 0.375, 0.75, 0.375, 0.75, 0.3704, 0.75, 0.375, 0.75, 0.375, 0.75, 0.375, 0.75, 0.375, 0.75, 0.375, 0.75, 0.375, 0.75, 0.375, 0.75, 0.375, 0.75, 0.375, 0.75, 0.375, 0.75, 0.125, 0.75, 0.125, 0.75, 0.125, 0.75, 0.125, 0.75, 0.125, 0.75, 0.125, 0.75, 0.125, 0.75, 0.125, 0.75, 0.125, 0.75, 0.1697, 0.7605, 0.125, 0.75, 0.125, 0.75, 0.125, 0.75, 0.125, 0.75, 0.125, 0.75, 0.125, 0.75, 0.125, 0.75, 0.125, 0.75, 0.125, 0.75, 0.125, 0.75, 0.125, 0.75, 0.125, 0.75, 0.125, 0.75, 0.125, 0.75, 0.125, 0.5, 0.125, 0.5, 0.125, 0.5, 0.125, 0.5, 0.125, 0.5, 0.125, 0.5, 0.125, 0.5, 0.125, 0.5, 0.125, 0.5, 0.125, 0.5, 0.1296, 0.5, 0.125, 0.5, 0.125, 0.5, 0.1296, 0.5, 0.125, 0.5, 0.125, 0.5, 0.125, 0.5, 0.125, 0.5, 0.125, 0.5, 0.125, 0.5, 0.125, 0.5, 0.125, 0.5, 0.125, 0.5, 0.125, 0.5, 0.375, 0.5, 0.375, 0.5, 0.375, 0.5, 0.375, 0.5, 0.375, 0.5, 0.375, 0.5, 0.375, 0.5, 0.375, 0.5, 0.375, 0.5, 0.3303, 0.4895, 0.375, 0.5, 0.375, 0.5, 0.375, 0.5, 0.375, 0.5, 0.375, 0.5, 0.375, 0.5, 0.375, 0.5, 0.375, 0.5, 0.375, 0.5, 0.375, 0.5, 0.375, 0.5, 0.375, 0.5, 0.375, 0.5, 0.375, 0.5, 0.375, 0.5, 0.25, 0.5, 0.25, 0.5, 0.3704, 0.5, 0.3704, 0.5, 0.25, 0.5, 0.25, 0.5, 0.375, 0.5, 0.125, 0.75, 0.25, 0.75, 0.25, 0.75, 0.1296, 0.75, 0.1296, 0.75, 0.25, 0.75, 0.25, 0.75, 0.125, 0.75, 0.375, 0.75, 0.375, 0.75, 0.375, 0.75, 0.375, 0.75, 0.375, 0.75, 0.375, 0.75, 0.375, 0.75, 0.375, 0.75, 0.125, 0.75, 0.125, 0.75, 0.125, 0.75, 0.125, 0.75, 0.125, 0.75, 0.125, 0.75, 0.125, 0.75, 0.125, 0.75, 0.125, 0.5, 0.125, 0.5, 0.125, 0.5, 0.125, 0.5, 0.125, 0.5, 0.125, 0.5, 0.125, 0.5, 0.125, 0.5, 0.375, 0.5, 0.375, 0.5, 0.375, 0.5, 0.375, 0.5, 0.375, 0.5, 0.375, 0.5, 0.375, 0.5, 0.375, 0.5, 0.375, 0.75, 0.375, 0.75, 0.375, 0.75, 0.375, 0.75, 0.375, 0.75, 0.375, 0.75, 0.375, 0.75, 0.375, 0.75, 0.3303, 0.7605, 0.375, 0.75, 0.375, 0.75, 0.375, 0.75, 0.375, 0.75, 0.375, 0.75, 0.375, 0.75, 0.375, 0.75, 0.125, 0.75, 0.125, 0.75, 0.125, 0.75, 0.125, 0.75, 0.125, 0.75, 0.125, 0.75, 0.125, 0.75, 0.125, 0.75, 0.125, 0.75, 0.125, 0.75, 0.125, 0.75, 0.1296, 0.75, 0.1296, 0.75, 0.125, 0.75, 0.125, 0.75, 0.125, 0.75, 0.125, 0.5, 0.125, 0.5, 0.125, 0.5, 0.125, 0.5, 0.125, 0.5, 0.125, 0.5, 0.125, 0.5, 0.125, 0.5, 0.1697, 0.4895, 0.125, 0.5, 0.125, 0.5, 0.125, 0.5, 0.125, 0.5, 0.125, 0.5, 0.125, 0.5, 0.125, 0.5, 0.375, 0.5, 0.375, 0.5, 0.375, 0.5, 0.375, 0.5, 0.375, 0.5, 0.375, 0.5, 0.375, 0.5, 0.375, 0.5, 0.375, 0.5, 0.375, 0.5, 0.375, 0.5, 0.3704, 0.5, 0.3704, 0.5, 0.375, 0.5, 0.375, 0.5, 0.375, 0.5, 0.1697, 0.4895, 0.1697, 0.7605, 0.125, 0.75, 0.125, 0.5, 0.125, 0.5, 0.125, 0.75, 0.125, 0.75, 0.125, 0.5, 0.3303, 0.7605, 0.3303, 0.4895, 0.375, 0.5, 0.375, 0.75, 0.375, 0.75, 0.375, 0.5, 0.375, 0.5, 0.375, 0.75, 0.25, 0.5, 0.125, 0.5, 0.1296, 0.5, 0.25, 0.5, 0.25, 0.5, 0.1296, 0.5, 0.125, 0.5, 0.25, 0.5, 0.25, 0.75, 0.375, 0.75, 0.3704, 0.75, 0.25, 0.75, 0.25, 0.75, 0.3704, 0.75, 0.375, 0.75, 0.25, 0.75, 0.375, 0.75, 0.375, 0.75, 0.375, 0.75, 0.375, 0.75, 0.375, 0.75, 0.375, 0.75, 0.375, 0.75, 0.375, 0.75, 0.375, 0.75, 0.375, 0.75, 0.3704, 0.75, 0.375, 0.75, 0.375, 0.75, 0.3704, 0.75, 0.375, 0.75, 0.375, 0.75, 0.375, 0.75, 0.375, 0.75, 0.375, 0.75, 0.375, 0.75, 0.375, 0.75, 0.375, 0.75, 0.375, 0.75, 0.375, 0.75, 0.125, 0.75, 0.125, 0.75, 0.125, 0.75, 0.125, 0.75, 0.125, 0.75, 0.125, 0.75, 0.125, 0.75, 0.125, 0.75, 0.125, 0.75, 0.125, 0.75, 0.125, 0.75, 0.125, 0.75, 0.125, 0.75, 0.125, 0.75, 0.1697, 0.7605, 0.125, 0.75, 0.125, 0.75, 0.125, 0.75, 0.125, 0.75, 0.125, 0.75, 0.125, 0.75, 0.125, 0.75, 0.125, 0.75, 0.125, 0.75, 0.125, 0.5, 0.125, 0.5, 0.125, 0.5, 0.125, 0.5, 0.125, 0.5, 0.125, 0.5, 0.125, 0.5, 0.125, 0.5, 0.125, 0.5, 0.125, 0.5, 0.1296, 0.5, 0.125, 0.5, 0.125, 0.5, 0.1296, 0.5, 0.125, 0.5, 0.125, 0.5, 0.125, 0.5, 0.125, 0.5, 0.125, 0.5, 0.125, 0.5, 0.125, 0.5, 0.125, 0.5, 0.125, 0.5, 0.125, 0.5, 0.375, 0.5, 0.375, 0.5, 0.375, 0.5, 0.375, 0.5, 0.375, 0.5, 0.375, 0.5, 0.375, 0.5, 0.375, 0.5, 0.375, 0.5, 0.375, 0.5, 0.375, 0.5, 0.375, 0.5, 0.375, 0.5, 0.375, 0.5, 0.3303, 0.4895, 0.375, 0.5, 0.375, 0.5, 0.375, 0.5, 0.375, 0.5, 0.375, 0.5, 0.375, 0.5, 0.375, 0.5, 0.375, 0.5, 0.375, 0.5, 0.375, 0.5, 0.25, 0.5, 0.25, 0.5, 0.3704, 0.5, 0.3704, 0.5, 0.25, 0.5, 0.25, 0.5, 0.375, 0.5, 0.125, 0.75, 0.25, 0.75, 0.25, 0.75, 0.1296, 0.75, 0.1296, 0.75, 0.25, 0.75, 0.25, 0.75, 0.125, 0.75, 0.375, 0.75, 0.375, 0.75, 0.375, 0.75, 0.375, 0.75, 0.375, 0.75, 0.375, 0.75, 0.375, 0.75, 0.375, 0.75, 0.125, 0.75, 0.125, 0.75, 0.125, 0.75, 0.125, 0.75, 0.125, 0.75, 0.125, 0.75, 0.125, 0.75, 0.125, 0.75, 0.125, 0.5, 0.125, 0.5, 0.125, 0.5, 0.125, 0.5, 0.125, 0.5, 0.125, 0.5, 0.125, 0.5, 0.125, 0.5, 0.375, 0.5, 0.375, 0.5, 0.375, 0.5, 0.375, 0.5, 0.375, 0.5, 0.375, 0.5, 0.375, 0.5, 0.375, 0.5, 0.375, 0.75, 0.375, 0.75, 0.375, 0.75, 0.375, 0.75, 0.375, 0.75, 0.375, 0.75, 0.375, 0.75, 0.375, 0.75, 0.375, 0.75, 0.375, 0.75, 0.375, 0.75, 0.375, 0.75, 0.375, 0.75, 0.375, 0.75, 0.375, 0.75, 0.3303, 0.7605, 0.125, 0.75, 0.125, 0.75, 0.125, 0.75, 0.125, 0.75, 0.125, 0.75, 0.125, 0.75, 0.125, 0.75, 0.125, 0.75, 0.125, 0.75, 0.125, 0.75, 0.125, 0.75, 0.1296, 0.75, 0.1296, 0.75, 0.125, 0.75, 0.125, 0.75, 0.125, 0.75, 0.125, 0.5, 0.125, 0.5, 0.125, 0.5, 0.125, 0.5, 0.125, 0.5, 0.125, 0.5, 0.125, 0.5, 0.125, 0.5, 0.125, 0.5, 0.125, 0.5, 0.125, 0.5, 0.125, 0.5, 0.125, 0.5, 0.125, 0.5, 0.125, 0.5, 0.1697, 0.4895, 0.375, 0.5, 0.375, 0.5, 0.375, 0.5, 0.375, 0.5, 0.375, 0.5, 0.375, 0.5, 0.375, 0.5, 0.375, 0.5, 0.375, 0.5, 0.375, 0.5, 0.375, 0.5, 0.3704, 0.5, 0.3704, 0.5, 0.375, 0.5, 0.375, 0.5, 0.375, 0.5, 0.125, 0.75, 0.125, 0.5, 0.125, 0.5, 0.125, 0.75, 0.1697, 0.7605, 0.125, 0.75, 0.25, 0.75, 0.1697, 0.7605, 0.125, 0.75, 0.125, 0.75, 0.125, 0.75, 0.1697, 0.4895, 0.1697, 0.7605, 0.25, 0.75, 0.25, 0.5, 0.125, 0.75, 0.125, 0.75, 0.125, 0.75, 0.125, 0.75, 0.25, 0.5, 0.25, 0.5, 0.1697, 0.4895, 0.125, 0.5, 0.125, 0.5, 0.125, 0.5, 0.1697, 0.4895, 0.125, 0.5, 0.125, 0.5, 0.125, 0.5, 0.125, 0.5, 0.375, 0.5, 0.375, 0.75, 0.375, 0.75, 0.375, 0.5, 0.25, 0.5, 0.25, 0.75, 0.3303, 0.7605, 0.3303, 0.4895, 0.25, 0.75, 0.25, 0.75, 0.3303, 0.7605, 0.375, 0.75, 0.375, 0.75, 0.375, 0.75, 0.3303, 0.7605, 0.375, 0.75, 0.375, 0.75, 0.375, 0.75, 0.375, 0.75, 0.3303, 0.4895, 0.375, 0.5, 0.25, 0.5, 0.3303, 0.4895, 0.375, 0.5, 0.375, 0.5, 0.375, 0.5, 0.375, 0.5, 0.375, 0.5, 0.375, 0.5, 0.375, 0.5, 0.125, 0.5, 0.25, 0.5, 0.25, 0.5, 0.125, 0.5, 0.25, 0.5, 0.25, 0.5, 0.125, 0.5, 0.125, 0.5, 0.125, 0.5, 0.125, 0.5, 0.125, 0.5, 0.125, 0.5, 0.125, 0.5, 0.125, 0.5, 0.125, 0.5, 0.25, 0.5, 0.375, 0.5, 0.375, 0.5, 0.25, 0.5, 0.375, 0.5, 0.375, 0.5, 0.25, 0.5, 0.375, 0.5, 0.375, 0.5, 0.375, 0.5, 0.375, 0.5, 0.375, 0.5, 0.375, 0.5, 0.375, 0.5, 0.375, 0.5, 0.25, 0.75, 0.125, 0.75, 0.125, 0.75, 0.25, 0.75, 0.125, 0.75, 0.125, 0.75, 0.25, 0.75, 0.125, 0.75, 0.125, 0.75, 0.125, 0.75, 0.125, 0.75, 0.125, 0.75, 0.125, 0.75, 0.125, 0.75, 0.125, 0.75, 0.375, 0.75, 0.25, 0.75, 0.25, 0.75, 0.375, 0.75, 0.25, 0.75, 0.25, 0.75, 0.375, 0.75, 0.375, 0.75, 0.375, 0.75, 0.375, 0.75, 0.375, 0.75, 0.375, 0.75, 0.375, 0.75, 0.375, 0.75, 0.375, 0.75, 0.375, 0.75, 0.375, 0.75, 0.375, 0.75, 0.375, 0.75, 0.375, 0.75, 0.375, 0.75, 0.375, 0.75, 0.375, 0.75, 0.375, 0.75, 0.375, 0.75, 0.375, 0.75, 0.375, 0.75, 0.375, 0.75, 0.375, 0.75, 0.375, 0.75, 0.375, 0.75, 0.375, 0.75, 0.375, 0.75, 0.375, 0.75, 0.375, 0.75, 0.375, 0.75, 0.375, 0.75, 0.375, 0.75, 0.375, 0.75, 0.125, 0.75, 0.125, 0.75, 0.125, 0.75, 0.125, 0.75, 0.125, 0.75, 0.125, 0.75, 0.125, 0.75, 0.125, 0.75, 0.125, 0.75, 0.125, 0.75, 0.125, 0.75, 0.125, 0.75, 0.125, 0.75, 0.125, 0.75, 0.125, 0.75, 0.125, 0.75, 0.125, 0.75, 0.125, 0.75, 0.125, 0.75, 0.125, 0.75, 0.125, 0.75, 0.125, 0.75, 0.125, 0.75, 0.125, 0.75, 0.125, 0.5, 0.125, 0.5, 0.125, 0.5, 0.125, 0.5, 0.125, 0.5, 0.125, 0.5, 0.125, 0.5, 0.125, 0.5, 0.125, 0.5, 0.125, 0.5, 0.125, 0.5, 0.125, 0.5, 0.125, 0.5, 0.125, 0.5, 0.125, 0.5, 0.125, 0.5, 0.125, 0.5, 0.125, 0.5, 0.125, 0.5, 0.125, 0.5, 0.125, 0.5, 0.125, 0.5, 0.125, 0.5, 0.125, 0.5, 0.375, 0.5, 0.375, 0.5, 0.375, 0.5, 0.375, 0.5, 0.375, 0.5, 0.375, 0.5, 0.375, 0.5, 0.375, 0.5, 0.375, 0.5, 0.375, 0.5, 0.375, 0.5, 0.375, 0.5, 0.375, 0.5, 0.375, 0.5, 0.375, 0.5, 0.375, 0.5, 0.375, 0.5, 0.375, 0.5, 0.375, 0.5, 0.375, 0.5, 0.375, 0.5, 0.375, 0.5, 0.375, 0.5, 0.375, 0.5, 0.1697, 0.4895, 0.25, 0.5, 0.25, 0.75, 0.1697, 0.7605, 0.1697, 0.7605, 0.125, 0.75, 0.125, 0.75, 0.125, 0.75, 0.1697, 0.7605, 0.25, 0.75, 0.125, 0.75, 0.25, 0.5, 0.1697, 0.4895, 0.25, 0.5, 0.125, 0.5, 0.1697, 0.4895, 0.125, 0.5, 0.125, 0.5, 0.25, 0.5, 0.3303, 0.4895, 0.3303, 0.7605, 0.25, 0.75, 0.25, 0.75, 0.3303, 0.7605, 0.25, 0.75, 0.375, 0.75, 0.3303, 0.7605, 0.375, 0.75, 0.375, 0.75, 0.3303, 0.4895, 0.375, 0.5, 0.375, 0.5, 0.375, 0.5, 0.3303, 0.4895, 0.25, 0.5, 0.375, 0.5, 0.25, 0.5, 0.125, 0.5, 0.25, 0.5, 0.125, 0.5, 0.125, 0.5, 0.125, 0.5, 0.125, 0.5, 0.375, 0.5, 0.25, 0.5, 0.25, 0.5, 0.375, 0.5, 0.375, 0.5, 0.375, 0.5, 0.375, 0.5, 0.125, 0.75, 0.25, 0.75, 0.25, 0.75, 0.125, 0.75, 0.125, 0.75, 0.125, 0.75, 0.125, 0.75, 0.25, 0.75, 0.375, 0.75, 0.25, 0.75, 0.375, 0.75, 0.375, 0.75, 0.375, 0.75, 0.375, 0.75, 0.375, 0.75, 0.375, 0.75, 0.375, 0.75, 0.375, 0.75, 0.375, 0.75, 0.375, 0.75, 0.375, 0.75, 0.375, 0.75, 0.125, 0.75, 0.125, 0.75, 0.125, 0.75, 0.125, 0.75, 0.125, 0.75, 0.125, 0.75, 0.125, 0.75, 0.125, 0.75, 0.125, 0.5, 0.125, 0.5, 0.125, 0.5, 0.125, 0.5, 0.125, 0.5, 0.125, 0.5, 0.125, 0.5, 0.125, 0.5, 0.375, 0.5, 0.375, 0.5, 0.375, 0.5, 0.375, 0.5, 0.375, 0.5, 0.375, 0.5, 0.375, 0.5, 0.375, 0.5, 0.25, 0.5, 0.3303, 0.4895, 0.25, 0.5, 0.25, 0.5, 0.1697, 0.4895, 0.125, 0.5, 0.25, 0.5, 0.375, 0.5, 0.375, 0.5, 0.25, 0.5, 0.125, 0.5, 0.125, 0.5, 0.25, 0.75, 0.25, 0.75, 0.1697, 0.7605, 0.375, 0.75, 0.25, 0.75, 0.375, 0.75, 0.3303, 0.7605, 0.25, 0.75, 0.375, 0.75, 0.25, 0.5, 0.25, 0.5, 0.375, 0.5, 0.25, 0.75, 0.1697, 0.7605, 0.25, 0.75, 0.25, 0.5, 0.25, 0.5, 0.3303, 0.4895, 0.1697, 0.4895, 0.25, 0.5, 0.125, 0.5, 0.25, 0.75, 0.125, 0.75, 0.125, 0.75, 0.25, 0.75, 0.25, 0.75, 0.125, 0.75, 0.25, 0.75, 0.3303, 0.7605, 0.375, 0.75, 0.125, 0.5, 0.25, 0.5, 0.125, 0.5, 0.25, 0.75, 0.375, 0.75, 0.375, 0.75])
me_cube_006.update()
me_cube_008 = bpy.data.meshes.new('Cube.008')
me_cube_008.from_pydata([(-1.5, 0.5, 0.0), (-1.0, 3.439, 0.2615), (-1.0, 0.5613, 0.2615), (-1.5, 3.5, 0.0), (-1.351, 0.09664, 0.2615), (-0.6488, 0.09664, 0.2615), (-1.0, 0.2278, 0.2615), (-0.5, 0.5, 0.0), (-0.6488, 3.903, 0.2615), (-0.5, 3.5, 0.0), (-1.351, 3.903, 0.2615), (-1.0, 3.772, 0.2615), (-0.3901, -0.05039, 0.2615), (-1.61, -0.05039, 0.2615), (-1.5, 4.5, 0.0), (-0.5, 4.5, 0.0), (-1.61, 4.05, 0.2615), (-0.3901, 4.05, 0.2615), (-2.5, 3.5, 0.0), (-2.5, 4.5, 0.0), (0.5, 3.5, 0.0), (0.5, 4.5, 0.0), (-1.5, -0.5, 0.0), (-0.5, -0.5, 0.0), (-1.338, 0.4446, 0.0659), (-1.203, 0.3404, 0.2), (0.5, 0.5, 0.0), (-1.298, 0.4141, 0.1607), (-1.203, 3.66, 0.2), (0.5, -0.5, 0.0), (-2.5, 0.5, 0.0), (-1.338, 3.555, 0.0659), (-1.298, 3.586, 0.1607), (-0.7966, 0.3404, 0.2), (-2.5, -0.5, 0.0), (-0.6625, 0.4446, 0.0659), (-0.7018, 0.4141, 0.1607), (-0.6625, 3.555, 0.0659), (-0.7966, 3.66, 0.2), (-0.7018, 3.586, 0.1607), (-1.245, 4.411, 0.0659), (-1.276, 4.261, 0.2), (-1.254, 4.367, 0.1607), (-0.724, 4.261, 0.2), (-0.7555, 4.411, 0.0659), (-0.7462, 4.367, 0.1607), (-1.276, -0.2612, 0.2), (-1.245, -0.4109, 0.0659), (-1.254, -0.3671, 0.1607), (-0.7555, -0.4109, 0.0659), (-0.724, -0.2612, 0.2), (-0.7462, -0.3671, 0.1607), (-0.2796, 0.1046, 0.2), (-0.1583, 0.162, 0.0659), (-0.1938, 0.1452, 0.1607), (-0.3888, -0.2805, 0.2), (-0.2473, -0.3253, 0.0659), (-0.2887, -0.3122, 0.1607), (-1.72, 0.1046, 0.2), (-1.842, 0.162, 0.0659), (-1.806, 0.1452, 0.1607), (-1.611, -0.2805, 0.2), (-1.753, -0.3253, 0.0659), (-1.711, -0.3122, 0.1607), (-1.72, 3.895, 0.2), (-1.842, 3.838, 0.0659), (-1.806, 3.855, 0.1607), (-1.611, 4.28, 0.2), (-1.753, 4.325, 0.0659), (-1.711, 4.312, 0.1607), (-0.2796, 3.895, 0.2), (-0.1583, 3.838, 0.0659), (-0.1938, 3.855, 0.1607), (-0.3888, 4.28, 0.2), (-0.2473, 4.325, 0.0659), (-0.2887, 4.312, 0.1607), (-1.0, 3.998, 0.2), (-1.0, 4.178, 0.0659), (-1.0, 4.125, 0.1607), (-1.0, 0.002019, 0.2), (-1.0, -0.178, 0.0659), (-1.0, -0.1252, 0.1607), (-0.07369, -0.129, 0.0659), (-0.2223, -0.0921, 0.2), (-0.1172, -0.1182, 0.1607), (-1.926, -0.129, 0.0659), (-1.778, -0.0921, 0.2), (-1.883, -0.1182, 0.1607), (-1.926, 4.129, 0.0659), (-1.778, 4.092, 0.2), (-1.883, 4.118, 0.1607), (-0.07369, 4.129, 0.0659), (-0.2223, 4.092, 0.2), (-0.1172, 4.118, 0.1607), (-0.4739, -0.466, 0.0659), (-0.4436, -0.3155, 0.2), (-0.465, -0.4219, 0.1607), (-0.3589, 0.3326, 0.0659), (-0.3711, 0.1831, 0.2), (-0.3625, 0.2889, 0.1607), (-1.641, 0.3326, 0.0659), (-1.629, 0.1831, 0.2), (-1.638, 0.2889, 0.1607), (-1.526, -0.466, 0.0659), (-1.556, -0.3155, 0.2), (-1.535, -0.4219, 0.1607), (-1.526, 4.466, 0.0659), (-1.556, 4.315, 0.2), (-1.535, 4.422, 0.1607), (-1.641, 3.667, 0.0659), (-1.629, 3.817, 0.2), (-1.638, 3.711, 0.1607), (-0.3589, 3.667, 0.0659), (-0.3711, 3.817, 0.2), (-0.3625, 3.711, 0.1607), (-0.4739, 4.466, 0.0659), (-0.4436, 4.315, 0.2), (-0.465, 4.422, 0.1607), (-1.338, 3.5, 0.0), (-0.6625, 3.5, 0.0), (-1.338, 0.5, 0.0), (-0.6625, 0.5, 0.0), (-1.5, 3.615, 0.0), (-1.5, 4.461, 0.0), (-1.338, 3.555, 0.0), (-0.6625, 3.555, 0.0), (-1.0, 4.178, 0.0), (-1.245, 4.411, 0.0), (-0.5, 3.615, 0.0), (-0.5, 4.461, 0.0), (-0.7555, 4.411, 0.0), (-1.641, 3.667, 0.0), (-1.842, 3.838, 0.0), (-1.526, 4.466, 0.0), (-1.926, 4.129, 0.0), (-1.753, 4.325, 0.0), (-0.4739, 4.466, 0.0), (-0.3589, 3.667, 0.0), (-0.07369, 4.129, 0.0), (-0.2473, 4.325, 0.0), (-0.1583, 3.838, 0.0), (-0.6625, 0.4446, 0.0), (-1.338, 0.4446, 0.0), (-0.5, -0.4609, 0.0), (-0.5, 0.3847, 0.0), (-1.5, -0.4609, 0.0), (-1.5, 0.3847, 0.0), (-1.0, -0.178, 0.0), (-0.7555, -0.4109, 0.0), (-1.245, -0.4109, 0.0), (-0.4739, -0.466, 0.0), (-0.1583, 0.162, 0.0), (-0.3589, 0.3326, 0.0), (-0.07369, -0.129, 0.0), (-0.2473, -0.3253, 0.0), (-1.926, -0.129, 0.0), (-1.753, -0.3253, 0.0), (-1.526, -0.466, 0.0), (-1.641, 0.3326, 0.0), (-1.842, 0.162, 0.0)], [], [(119, 9, 7, 121), (120, 0, 3, 118), (123, 14, 15, 129, 130, 126, 127), (118, 3, 122, 124), (9, 119, 125, 128), (3, 18, 19, 14, 123, 133, 135, 134, 132, 131, 122), (136, 129, 15, 21, 20, 9, 128, 137, 140, 138, 139), (143, 23, 22, 145, 149, 147, 148), (121, 7, 144, 141), (146, 0, 120, 142), (7, 26, 29, 23, 143, 150, 154, 153, 151, 152, 144), (22, 34, 30, 0, 146, 158, 159, 155, 156, 157, 145), (31, 32, 27, 24), (32, 28, 25, 27), (35, 36, 39, 37), (36, 33, 38, 39), (77, 78, 42, 40), (78, 76, 41, 42), (80, 81, 51, 49), (81, 79, 50, 51), (83, 84, 57, 55), (84, 82, 56, 57), (95, 96, 51, 50), (96, 94, 49, 51), (98, 99, 54, 52), (99, 97, 53, 54), (86, 87, 60, 58), (87, 85, 59, 60), (101, 102, 27, 25), (102, 100, 24, 27), (104, 105, 63, 61), (105, 103, 62, 63), (89, 90, 69, 67), (90, 88, 68, 69), (107, 108, 42, 41), (108, 106, 40, 42), (110, 111, 66, 64), (111, 109, 65, 66), (92, 93, 72, 70), (93, 91, 71, 72), (113, 114, 39, 38), (114, 112, 37, 39), (116, 117, 75, 73), (117, 115, 74, 75), (44, 45, 78, 77), (45, 43, 76, 78), (47, 48, 81, 80), (48, 46, 79, 81), (52, 54, 84, 83), (54, 53, 82, 84), (61, 63, 87, 86), (63, 62, 85, 87), (64, 66, 90, 89), (66, 65, 88, 90), (73, 75, 93, 92), (75, 74, 91, 93), (55, 57, 96, 95), (57, 56, 94, 96), (33, 36, 99, 98), (36, 35, 97, 99), (58, 60, 102, 101), (60, 59, 100, 102), (46, 48, 105, 104), (48, 47, 103, 105), (67, 69, 108, 107), (69, 68, 106, 108), (28, 32, 111, 110), (32, 31, 109, 111), (70, 72, 114, 113), (72, 71, 112, 114), (43, 45, 117, 116), (45, 44, 115, 117), (124, 31, 24, 142, 120, 118), (25, 6, 4), (25, 4, 13, 101), (28, 1, 2, 25), (142, 24, 100, 158, 146), (1, 28, 11), (10, 28, 110, 16), (109, 31, 124, 122, 131), (35, 37, 125, 119, 121, 141), (1, 38, 33, 2), (2, 33, 6), (5, 33, 98, 12), (152, 97, 35, 141, 144), (38, 11, 8), (38, 8, 17, 113), (37, 112, 137, 128, 125), (126, 77, 40, 127), (11, 10, 76), (41, 10, 16, 107), (127, 40, 106, 133, 123), (130, 44, 77, 126), (8, 76, 43), (8, 43, 116, 17), (136, 115, 44, 130, 129), (149, 47, 80, 147), (4, 79, 46), (4, 46, 104, 13), (103, 47, 149, 145, 157), (147, 80, 49, 148), (6, 5, 79), (50, 5, 12, 95), (148, 49, 94, 150, 143), (151, 53, 97, 152), (12, 98, 52, 83), (82, 53, 151, 153), (154, 56, 82, 153), (95, 12, 83, 55), (94, 56, 154, 150), (159, 59, 85, 155), (101, 13, 86, 58), (158, 100, 59, 159), (156, 62, 103, 157), (13, 104, 61, 86), (155, 85, 62, 156), (132, 65, 109, 131), (16, 110, 64, 89), (134, 88, 65, 132), (135, 68, 88, 134), (107, 16, 89, 67), (133, 106, 68, 135), (71, 91, 138, 140), (113, 17, 92, 70), (137, 112, 71, 140), (139, 74, 115, 136), (17, 116, 73, 92), (138, 91, 74, 139), (6, 25, 2), (33, 5, 6), (76, 8, 11), (11, 38, 1), (28, 10, 11), (79, 4, 6), (10, 41, 76), (50, 79, 5)])
me_cube_008.polygons.foreach_set('material_index', [0, 0, 0, 0, 0, 0, 0, 0, 0, 0, 0, 0, 1, 1, 1, 1, 1, 1, 1, 1, 1, 1, 1, 1, 1, 1, 1, 1, 1, 1, 1, 1, 1, 1, 1, 1, 1, 1, 1, 1, 1, 1, 1, 1, 1, 1, 1, 1, 1, 1, 1, 1, 1, 1, 1, 1, 1, 1, 1, 1, 1, 1, 1, 1, 1, 1, 1, 1, 1, 1, 1, 1, 1, 1, 1, 1, 1, 1, 1, 1, 1, 1, 1, 1, 1, 1, 1, 1, 1, 1, 1, 1, 1, 1, 1, 1, 1, 1, 1, 1, 1, 1, 1, 1, 1, 1, 1, 1, 1, 1, 1, 1, 1, 1, 1, 1, 1, 1, 1, 1, 1, 1, 1, 1, 1, 1, 1, 1, 1, 1, 1, 1, 1, 1, 1, 1])
_uv = me_cube_008.uv_layers.new(name='UVMap')
_uv.uv.foreach_set('vector', [0.3344, 0.5, 0.375, 0.5, 0.375, 0.75, 0.3344, 0.75, 0.1656, 0.75, 0.125, 0.75, 0.125, 0.5, 0.1656, 0.5, 0.125, 0.5, 0.125, 0.5, 0.375, 0.5, 0.375, 0.5, 0.3111, 0.5, 0.25, 0.5, 0.1889, 0.5, 0.1656, 0.5, 0.125, 0.5, 0.125, 0.5, 0.1656, 0.5, 0.375, 0.5, 0.3344, 0.5, 0.3344, 0.5, 0.375, 0.5, 0.125, 0.5, 0.125, 0.5, 0.125, 0.5, 0.125, 0.5, 0.125, 0.5, 0.125, 0.5, 0.125, 0.5, 0.125, 0.5, 0.125, 0.5, 0.125, 0.5, 0.125, 0.5, 0.375, 0.5, 0.375, 0.5, 0.375, 0.5, 0.375, 0.5, 0.375, 0.5, 0.375, 0.5, 0.375, 0.5, 0.375, 0.5, 0.375, 0.5, 0.375, 0.5, 0.375, 0.5, 0.375, 0.75, 0.375, 0.75, 0.125, 0.75, 0.125, 0.75, 0.1889, 0.75, 0.25, 0.75, 0.3111, 0.75, 0.3344, 0.75, 0.375, 0.75, 0.375, 0.75, 0.3344, 0.75, 0.125, 0.75, 0.125, 0.75, 0.1656, 0.75, 0.1656, 0.75, 0.375, 0.75, 0.375, 0.75, 0.375, 0.75, 0.375, 0.75, 0.375, 0.75, 0.375, 0.75, 0.375, 0.75, 0.375, 0.75, 0.375, 0.75, 0.375, 0.75, 0.375, 0.75, 0.125, 0.75, 0.125, 0.75, 0.125, 0.75, 0.125, 0.75, 0.125, 0.75, 0.125, 0.75, 0.125, 0.75, 0.125, 0.75, 0.125, 0.75, 0.125, 0.75, 0.125, 0.75, 0.125, 0.5, 0.125, 0.5, 0.125, 0.75, 0.125, 0.75, 0.125, 0.5, 0.1697, 0.4895, 0.1697, 0.7605, 0.125, 0.75, 0.375, 0.75, 0.375, 0.75, 0.375, 0.5, 0.375, 0.5, 0.375, 0.75, 0.3303, 0.7605, 0.3303, 0.4895, 0.375, 0.5, 0.25, 0.5, 0.25, 0.5, 0.1296, 0.5, 0.125, 0.5, 0.25, 0.5, 0.25, 0.5, 0.125, 0.5, 0.1296, 0.5, 0.25, 0.75, 0.25, 0.75, 0.3704, 0.75, 0.375, 0.75, 0.25, 0.75, 0.25, 0.75, 0.375, 0.75, 0.3704, 0.75, 0.375, 0.75, 0.375, 0.75, 0.375, 0.75, 0.375, 0.75, 0.375, 0.75, 0.375, 0.75, 0.375, 0.75, 0.375, 0.75, 0.375, 0.75, 0.375, 0.75, 0.3704, 0.75, 0.375, 0.75, 0.375, 0.75, 0.375, 0.75, 0.375, 0.75, 0.3704, 0.75, 0.375, 0.75, 0.375, 0.75, 0.375, 0.75, 0.375, 0.75, 0.375, 0.75, 0.375, 0.75, 0.375, 0.75, 0.375, 0.75, 0.125, 0.75, 0.125, 0.75, 0.125, 0.75, 0.125, 0.75, 0.125, 0.75, 0.125, 0.75, 0.125, 0.75, 0.125, 0.75, 0.125, 0.75, 0.125, 0.75, 0.125, 0.75, 0.1697, 0.7605, 0.125, 0.75, 0.125, 0.75, 0.125, 0.75, 0.125, 0.75, 0.125, 0.75, 0.125, 0.75, 0.125, 0.75, 0.125, 0.75, 0.125, 0.75, 0.125, 0.75, 0.125, 0.75, 0.125, 0.75, 0.125, 0.5, 0.125, 0.5, 0.125, 0.5, 0.125, 0.5, 0.125, 0.5, 0.125, 0.5, 0.125, 0.5, 0.125, 0.5, 0.125, 0.5, 0.125, 0.5, 0.1296, 0.5, 0.125, 0.5, 0.125, 0.5, 0.125, 0.5, 0.125, 0.5, 0.1296, 0.5, 0.125, 0.5, 0.125, 0.5, 0.125, 0.5, 0.125, 0.5, 0.125, 0.5, 0.125, 0.5, 0.125, 0.5, 0.125, 0.5, 0.375, 0.5, 0.375, 0.5, 0.375, 0.5, 0.375, 0.5, 0.375, 0.5, 0.375, 0.5, 0.375, 0.5, 0.375, 0.5, 0.375, 0.5, 0.375, 0.5, 0.375, 0.5, 0.3303, 0.4895, 0.375, 0.5, 0.375, 0.5, 0.375, 0.5, 0.375, 0.5, 0.375, 0.5, 0.375, 0.5, 0.375, 0.5, 0.375, 0.5, 0.375, 0.5, 0.375, 0.5, 0.375, 0.5, 0.375, 0.5, 0.375, 0.5, 0.3704, 0.5, 0.25, 0.5, 0.25, 0.5, 0.3704, 0.5, 0.375, 0.5, 0.25, 0.5, 0.25, 0.5, 0.125, 0.75, 0.1296, 0.75, 0.25, 0.75, 0.25, 0.75, 0.1296, 0.75, 0.125, 0.75, 0.25, 0.75, 0.25, 0.75, 0.375, 0.75, 0.375, 0.75, 0.375, 0.75, 0.375, 0.75, 0.375, 0.75, 0.375, 0.75, 0.375, 0.75, 0.375, 0.75, 0.125, 0.75, 0.125, 0.75, 0.125, 0.75, 0.125, 0.75, 0.125, 0.75, 0.125, 0.75, 0.125, 0.75, 0.125, 0.75, 0.125, 0.5, 0.125, 0.5, 0.125, 0.5, 0.125, 0.5, 0.125, 0.5, 0.125, 0.5, 0.125, 0.5, 0.125, 0.5, 0.375, 0.5, 0.375, 0.5, 0.375, 0.5, 0.375, 0.5, 0.375, 0.5, 0.375, 0.5, 0.375, 0.5, 0.375, 0.5, 0.375, 0.75, 0.375, 0.75, 0.375, 0.75, 0.375, 0.75, 0.375, 0.75, 0.375, 0.75, 0.375, 0.75, 0.375, 0.75, 0.3303, 0.7605, 0.375, 0.75, 0.375, 0.75, 0.375, 0.75, 0.375, 0.75, 0.375, 0.75, 0.375, 0.75, 0.375, 0.75, 0.125, 0.75, 0.125, 0.75, 0.125, 0.75, 0.125, 0.75, 0.125, 0.75, 0.125, 0.75, 0.125, 0.75, 0.125, 0.75, 0.125, 0.75, 0.1296, 0.75, 0.125, 0.75, 0.125, 0.75, 0.1296, 0.75, 0.125, 0.75, 0.125, 0.75, 0.125, 0.75, 0.125, 0.5, 0.125, 0.5, 0.125, 0.5, 0.125, 0.5, 0.125, 0.5, 0.125, 0.5, 0.125, 0.5, 0.125, 0.5, 0.1697, 0.4895, 0.125, 0.5, 0.125, 0.5, 0.125, 0.5, 0.125, 0.5, 0.125, 0.5, 0.125, 0.5, 0.125, 0.5, 0.375, 0.5, 0.375, 0.5, 0.375, 0.5, 0.375, 0.5, 0.375, 0.5, 0.375, 0.5, 0.375, 0.5, 0.375, 0.5, 0.375, 0.5, 0.3704, 0.5, 0.375, 0.5, 0.375, 0.5, 0.3704, 0.5, 0.375, 0.5, 0.375, 0.5, 0.375, 0.5, 0.125, 0.5, 0.125, 0.5, 0.125, 0.75, 0.125, 0.75, 0.125, 0.7455, 0.125, 0.5045, 0.1697, 0.7605, 0.25, 0.75, 0.125, 0.75, 0.1697, 0.7605, 0.125, 0.75, 0.125, 0.75, 0.125, 0.75, 0.1697, 0.4895, 0.25, 0.5, 0.25, 0.75, 0.1697, 0.7605, 0.125, 0.75, 0.125, 0.75, 0.125, 0.75, 0.125, 0.75, 0.125, 0.75, 0.25, 0.5, 0.1697, 0.4895, 0.25, 0.5, 0.125, 0.5, 0.1697, 0.4895, 0.125, 0.5, 0.125, 0.5, 0.125, 0.5, 0.125, 0.5, 0.125, 0.5, 0.125, 0.5, 0.125, 0.5, 0.375, 0.75, 0.375, 0.5, 0.375, 0.5, 0.375, 0.5045, 0.375, 0.7455, 0.375, 0.75, 0.25, 0.5, 0.3303, 0.4895, 0.3303, 0.7605, 0.25, 0.75, 0.25, 0.75, 0.3303, 0.7605, 0.25, 0.75, 0.375, 0.75, 0.3303, 0.7605, 0.375, 0.75, 0.375, 0.75, 0.375, 0.75, 0.375, 0.75, 0.375, 0.75, 0.375, 0.75, 0.375, 0.75, 0.3303, 0.4895, 0.25, 0.5, 0.375, 0.5, 0.3303, 0.4895, 0.375, 0.5, 0.375, 0.5, 0.375, 0.5, 0.375, 0.5, 0.375, 0.5, 0.375, 0.5, 0.375, 0.5, 0.375, 0.5, 0.25, 0.5, 0.25, 0.5, 0.125, 0.5, 0.125, 0.5, 0.25, 0.5, 0.125, 0.5, 0.25, 0.5, 0.125, 0.5, 0.125, 0.5, 0.125, 0.5, 0.125, 0.5, 0.125, 0.5, 0.125, 0.5, 0.125, 0.5, 0.125, 0.5, 0.125, 0.5, 0.375, 0.5, 0.375, 0.5, 0.25, 0.5, 0.25, 0.5, 0.375, 0.5, 0.25, 0.5, 0.375, 0.5, 0.375, 0.5, 0.375, 0.5, 0.375, 0.5, 0.375, 0.5, 0.375, 0.5, 0.375, 0.5, 0.375, 0.5, 0.375, 0.5, 0.375, 0.5, 0.125, 0.75, 0.125, 0.75, 0.25, 0.75, 0.25, 0.75, 0.125, 0.75, 0.25, 0.75, 0.125, 0.75, 0.125, 0.75, 0.125, 0.75, 0.125, 0.75, 0.125, 0.75, 0.125, 0.75, 0.125, 0.75, 0.125, 0.75, 0.125, 0.75, 0.125, 0.75, 0.25, 0.75, 0.25, 0.75, 0.375, 0.75, 0.375, 0.75, 0.25, 0.75, 0.375, 0.75, 0.25, 0.75, 0.375, 0.75, 0.375, 0.75, 0.375, 0.75, 0.375, 0.75, 0.375, 0.75, 0.375, 0.75, 0.375, 0.75, 0.375, 0.75, 0.375, 0.75, 0.375, 0.75, 0.375, 0.75, 0.375, 0.75, 0.375, 0.75, 0.375, 0.75, 0.375, 0.75, 0.375, 0.75, 0.375, 0.75, 0.375, 0.75, 0.375, 0.75, 0.375, 0.75, 0.375, 0.75, 0.375, 0.75, 0.375, 0.75, 0.375, 0.75, 0.375, 0.75, 0.375, 0.75, 0.375, 0.75, 0.375, 0.75, 0.375, 0.75, 0.375, 0.75, 0.375, 0.75, 0.375, 0.75, 0.375, 0.75, 0.125, 0.75, 0.125, 0.75, 0.125, 0.75, 0.125, 0.75, 0.125, 0.75, 0.125, 0.75, 0.125, 0.75, 0.125, 0.75, 0.125, 0.75, 0.125, 0.75, 0.125, 0.75, 0.125, 0.75, 0.125, 0.75, 0.125, 0.75, 0.125, 0.75, 0.125, 0.75, 0.125, 0.75, 0.125, 0.75, 0.125, 0.75, 0.125, 0.75, 0.125, 0.75, 0.125, 0.75, 0.125, 0.75, 0.125, 0.75, 0.125, 0.5, 0.125, 0.5, 0.125, 0.5, 0.125, 0.5, 0.125, 0.5, 0.125, 0.5, 0.125, 0.5, 0.125, 0.5, 0.125, 0.5, 0.125, 0.5, 0.125, 0.5, 0.125, 0.5, 0.125, 0.5, 0.125, 0.5, 0.125, 0.5, 0.125, 0.5, 0.125, 0.5, 0.125, 0.5, 0.125, 0.5, 0.125, 0.5, 0.125, 0.5, 0.125, 0.5, 0.125, 0.5, 0.125, 0.5, 0.375, 0.5, 0.375, 0.5, 0.375, 0.5, 0.375, 0.5, 0.375, 0.5, 0.375, 0.5, 0.375, 0.5, 0.375, 0.5, 0.375, 0.5, 0.375, 0.5, 0.375, 0.5, 0.375, 0.5, 0.375, 0.5, 0.375, 0.5, 0.375, 0.5, 0.375, 0.5, 0.375, 0.5, 0.375, 0.5, 0.375, 0.5, 0.375, 0.5, 0.375, 0.5, 0.375, 0.5, 0.375, 0.5, 0.375, 0.5, 0.25, 0.75, 0.1697, 0.7605, 0.25, 0.75, 0.3303, 0.7605, 0.375, 0.75, 0.25, 0.75, 0.25, 0.5, 0.375, 0.5, 0.25, 0.5, 0.25, 0.5, 0.3303, 0.4895, 0.25, 0.5, 0.1697, 0.4895, 0.125, 0.5, 0.25, 0.5, 0.25, 0.75, 0.125, 0.75, 0.25, 0.75, 0.125, 0.5, 0.125, 0.5, 0.25, 0.5, 0.375, 0.75, 0.25, 0.75, 0.375, 0.75])
me_cube_008.materials.append(mat_material)
me_cube_008.materials.append(mat_material_001)
me_cube_008.update()

# ---- objects
ob_gem1 = bpy.data.objects.new('Gem1', me_cube)
ob_gem2 = bpy.data.objects.new('Gem2', me_cube_001)
ob_gem1cutout = bpy.data.objects.new('Gem1Cutout', me_cube_002)
ob_defaultcutout = bpy.data.objects.new('DefaultCutout', me_cube_003)
ob_cutout = bpy.data.objects.new('Cutout', me_cube_004)
ob_gem2cutout = bpy.data.objects.new('Gem2Cutout', me_cube_005)
ob_bone = bpy.data.objects.new('Bone', me_cube_006)
ob_bonecutout = bpy.data.objects.new('BoneCutout', me_cube_008)

# ---- transforms, parenting, visibility, modifiers, constraints
ob_gem1.location = (0.0, 0.0, 0.0)
ob_gem1.lock_rotations_4d = False
ob_gem1.empty_display_type = 'ARROWS'
ob_gem1.lineart.crease_threshold = 0.0
ob_gem2.location = (0.0, 0.0, 0.0)
ob_gem1cutout.location = (0.0, 0.0, 0.0)
ob_defaultcutout.location = (0.0, 0.0, 0.0)
_m = ob_defaultcutout.modifiers.new('Boolean', 'BOOLEAN')
ob_cutout.location = (0.0, 0.0, 0.0)
_m = ob_cutout.modifiers.new('Boolean', 'BOOLEAN')
ob_gem2cutout.location = (0.0, 0.0, 0.0)
ob_bone.location = (0.0, 0.0, 0.0)
ob_bonecutout.location = (0.0, 0.0, 0.0)

# ---- collection membership
col_collection.objects.link(ob_gem1)
col_collection.objects.link(ob_gem2)
col_collection.objects.link(ob_gem1cutout)
col_collection.objects.link(ob_defaultcutout)
col_collection.objects.link(ob_cutout)
col_collection.objects.link(ob_gem2cutout)
col_collection.objects.link(ob_bone)
col_collection.objects.link(ob_bonecutout)

# ---- scene / render settings (as saved in the file)
scene.frame_start = 1; scene.frame_end = 250; scene.frame_set(1)
scene.render.engine = 'BLENDER_EEVEE_NEXT'
bpy.context.view_layer.update()

# ---- added for rendering (the .blend has no active camera and no usable light): camera, sun
cam_auto = bpy.data.cameras.new('AutoCamera')
cam_auto.lens = 50.0
cam_auto.sensor_width = 36.0
cam_auto.clip_end = 1000.0
ob_auto_camera = bpy.data.objects.new('AutoCamera', cam_auto)
scene.collection.objects.link(ob_auto_camera)
ob_auto_camera.location = (4.53156, -4.63787, 4.76498)
ob_auto_camera.rotation_euler = (1.09748, -7.21219e-08, 0.694738)
scene.camera = ob_auto_camera
light_auto_sun = bpy.data.lights.new('AutoSun', 'SUN')
light_auto_sun.energy = 3.0
light_auto_sun.angle = 0.0523599
ob_auto_sun = bpy.data.objects.new('AutoSun', light_auto_sun)
scene.collection.objects.link(ob_auto_sun)
ob_auto_sun.rotation_euler = (0.872665, 0.174533, 0.523599)
bpy.context.view_layer.update()
